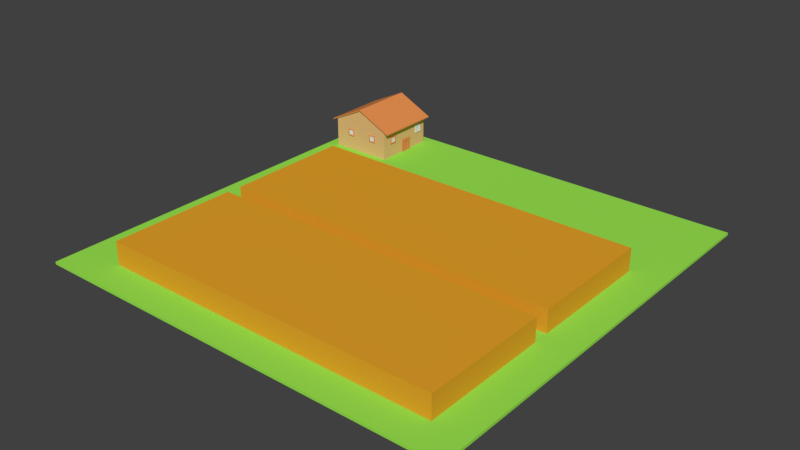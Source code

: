# Source: Farm.blend  (saved by Blender 2.79.0; exported with 4.5.12 LTS)
import bpy
from mathutils import Matrix  # noqa: F401  (used for matrix-valued properties, if any)

bpy.ops.wm.read_factory_settings(use_empty=True)
scene = bpy.context.scene
scene.name = 'Scene'

# ---- collections
col_collection_1 = bpy.data.collections.new('Collection 1'); scene.collection.children.link(col_collection_1)

# ---- materials (node trees are filled in below, after node groups)
mat_material_006 = bpy.data.materials.new('Material.006')
mat_material_006.alpha_threshold = 0.0
mat_material_006.use_transparent_shadow = False
mat_material_006.diffuse_color = (0.8, 0.3667, 0.02361, 1.0)
mat_material_006.roughness = 0.5
mat_material_001 = bpy.data.materials.new('Material.001')
mat_material_001.alpha_threshold = 0.0
mat_material_001.use_transparent_shadow = False
mat_material_001.diffuse_color = (0.8, 0.2821, 0.08203, 1.0)
mat_material_001.roughness = 0.5
mat_material_002 = bpy.data.materials.new('Material.002')
mat_material_002.alpha_threshold = 0.0
mat_material_002.use_transparent_shadow = False
mat_material_002.diffuse_color = (0.8, 0.4922, 0.2117, 1.0)
mat_material_002.roughness = 0.5
mat_material_005 = bpy.data.materials.new('Material.005')
mat_material_005.alpha_threshold = 0.0
mat_material_005.use_transparent_shadow = False
mat_material_005.diffuse_color = (0.3307, 0.8, 0.08047, 1.0)
mat_material_005.roughness = 0.5
mat_material_004 = bpy.data.materials.new('Material.004')
mat_material_004.alpha_threshold = 0.0
mat_material_004.use_transparent_shadow = False
mat_material_004.diffuse_color = (0.8, 0.338, 0.1171, 1.0)
mat_material_004.roughness = 0.5
mat_material_003 = bpy.data.materials.new('Material.003')
mat_material_003.alpha_threshold = 0.0
mat_material_003.use_transparent_shadow = False
mat_material_003.diffuse_color = (0.8, 0.2987, 0.12, 1.0)
mat_material_003.roughness = 0.5

# ---- material node trees

# ---- world
world_world = bpy.data.worlds.new('World'); scene.world = world_world
world_world.color = (0.05088, 0.05088, 0.05088)
world_world.use_sun_shadow = False
world_world.sun_shadow_jitter_overblur = 0.0
world_world.cycles.sampling_method = 'MANUAL'

# ---- meshes
me_cube_021 = bpy.data.meshes.new('Cube.021')
me_cube_021.from_pydata([(-0.4321, -1.0, 0.2205), (-0.4321, -1.0, 0.3476), (-0.4321, -0.396, 0.2205), (-0.4321, -0.396, 0.3476), (1.188, -1.0, 0.2205), (1.188, -1.0, 0.3476), (1.188, -0.396, 0.2205), (1.188, -0.396, 0.3476)], [], [(0, 1, 3, 2), (2, 3, 7, 6), (6, 7, 5, 4), (4, 5, 1, 0), (2, 6, 4, 0), (7, 3, 1, 5)])
me_cube_021.materials.append(mat_material_006)
me_cube_021.use_remesh_preserve_volume = False
me_cube_021.use_remesh_preserve_attributes = False
me_cube_021.use_mirror_vertex_groups = False
me_cube_021.update()
me_cube_006 = bpy.data.meshes.new('Cube.006')
me_cube_006.from_pydata([(0.03577, -0.004662, -0.01525), (0.03577, -0.004662, 0.01913), (0.03577, 0.03093, -0.01525), (0.03577, 0.03093, 0.01913), (0.03974, -0.004662, -0.01525), (0.03974, -0.004662, 0.01913), (0.03974, 0.03093, -0.01525), (0.03974, 0.03093, 0.01913), (0.03974, 0.03093, 0.001939), (0.03974, 0.01313, -0.01525), (0.03974, 0.01313, 0.01913), (0.03974, -0.004662, 0.001939), (0.03974, 0.03093, -0.006658), (0.03974, 0.02203, -0.01525), (0.03974, 0.004235, 0.01913), (0.03974, -0.004662, -0.006658), (0.03974, 0.03093, 0.01054), (0.03974, 0.004235, -0.01525), (0.03974, 0.02203, 0.01913), (0.03974, -0.004662, 0.01054), (0.03974, 0.03093, -0.01096), (0.03974, 0.02648, -0.01525), (0.03974, -0.0002134, 0.01913), (0.03974, -0.004662, -0.01096), (0.03974, 0.03093, 0.006237), (0.03974, 0.008684, -0.01525), (0.03974, 0.01758, 0.01913), (0.03974, -0.004662, 0.006237), (0.03974, -0.0002134, 0.001939), (0.03974, 0.01313, -0.01096), (0.03974, 0.03093, -0.00236), (0.03974, 0.01758, -0.01525), (0.03974, 0.008684, 0.01913), (0.03974, -0.004662, -0.00236), (0.03974, 0.03093, 0.01483), (0.03974, -0.0002134, -0.01525), (0.03974, 0.02648, 0.01913), (0.03974, -0.004662, 0.01483), (0.03974, 0.02648, 0.001939), (0.03974, 0.01313, 0.01483), (0.03974, 0.02648, 0.01054), (0.03974, 0.02203, 0.01483), (0.03974, 0.02648, -0.006658), (0.03974, 0.02203, -0.01096), (0.03974, -0.0002134, -0.006658), (0.03974, 0.004235, -0.01096), (0.03974, -0.0002134, 0.01054), (0.03974, 0.004235, 0.01483), (0.03974, 0.008684, 0.01483), (0.03974, -0.0002134, 0.006237), (0.03974, 0.008684, -0.01096), (0.03974, -0.0002134, -0.01096), (0.03974, 0.02648, -0.00236), (0.03974, 0.02648, -0.01096), (0.03974, 0.01758, -0.01096), (0.03974, 0.02648, 0.01483), (0.03974, 0.02648, 0.006237), (0.03974, 0.01758, 0.01483), (0.03974, -0.0002134, -0.00236), (0.03974, -0.0002134, 0.01483), (0.03626, 0.01758, 0.001939), (0.03626, 0.01313, 0.001939), (0.03626, 0.01313, 0.006237), (0.03626, 0.008684, 0.001939), (0.03626, 0.004235, 0.001939), (0.03626, 0.02648, 0.001939), (0.03626, 0.02203, 0.001939), (0.03626, 0.01313, -0.00236), (0.03626, 0.01313, -0.006658), (0.03626, 0.01313, 0.01483), (0.03626, 0.01313, 0.01054), (0.03626, 0.01758, 0.01054), (0.03626, 0.02648, 0.01054), (0.03626, 0.02203, 0.01054), (0.03626, 0.02203, 0.006237), (0.03626, 0.02203, 0.01483), (0.03626, 0.01758, -0.006658), (0.03626, 0.02648, -0.006658), (0.03626, 0.02203, -0.006658), (0.03626, 0.02203, -0.00236), (0.03626, 0.008684, -0.006658), (0.03626, 0.004235, -0.006658), (0.03626, 0.004235, -0.00236), (0.03626, 0.008684, 0.01054), (0.03626, 0.004235, 0.01054), (0.03626, 0.004235, 0.006237), (0.03626, 0.004235, 0.01483), (0.03626, -0.0002134, 0.001939), (0.03626, 0.01313, -0.01096), (0.03626, 0.02203, -0.01096), (0.03626, -0.0002134, -0.006658), (0.03626, 0.004235, -0.01096), (0.03626, -0.0002134, 0.01054), (0.03626, 0.008684, 0.01483), (0.03626, 0.008684, 0.006237), (0.03626, -0.0002134, 0.006237), (0.03626, 0.008684, -0.00236), (0.03626, 0.008684, -0.01096), (0.03626, -0.0002134, -0.01096), (0.03626, 0.02648, -0.00236), (0.03626, 0.02648, -0.01096), (0.03626, 0.01758, -0.01096), (0.03626, 0.02648, 0.01483), (0.03626, 0.02648, 0.006237), (0.03626, 0.01758, 0.006237), (0.03626, 0.01758, 0.01483), (0.03626, 0.01758, -0.00236), (0.03626, -0.0002134, -0.00236), (0.03626, -0.0002134, 0.01483)], [], [(0, 1, 3, 2), (2, 3, 7, 34, 16, 24, 8, 30, 12, 20, 6), (59, 22, 5, 37), (4, 23, 15, 33, 11, 27, 19, 37, 5, 1, 0), (2, 6, 21, 13, 31, 9, 25, 17, 35, 4, 0), (7, 3, 1, 5, 22, 14, 32, 10, 26, 18, 36), (58, 28, 11, 33), (57, 26, 10, 39), (55, 36, 18, 41), (51, 44, 15, 23), (49, 46, 19, 27), (48, 32, 14, 47), (39, 10, 32, 48), (43, 53, 100, 89), (38, 56, 103, 65), (28, 49, 27, 11), (52, 38, 65, 99), (41, 57, 105, 75), (42, 52, 99, 77), (46, 49, 95, 92), (57, 39, 69, 105), (25, 50, 45, 17), (9, 29, 50, 25), (54, 43, 89, 101), (35, 51, 23, 4), (17, 45, 51, 35), (59, 46, 92, 108), (49, 28, 87, 95), (12, 30, 52, 42), (30, 8, 38, 52), (21, 53, 43, 13), (6, 20, 53, 21), (20, 12, 42, 53), (31, 54, 29, 9), (13, 43, 54, 31), (29, 54, 101, 88), (50, 29, 88, 97), (16, 34, 55, 40), (34, 7, 36, 55), (47, 59, 108, 86), (8, 24, 56, 38), (24, 16, 40, 56), (53, 42, 77, 100), (45, 50, 97, 91), (39, 48, 93, 69), (40, 55, 102, 72), (44, 51, 98, 90), (41, 18, 26, 57), (48, 47, 86, 93), (28, 58, 107, 87), (55, 41, 75, 102), (44, 58, 33, 15), (51, 45, 91, 98), (58, 44, 90, 107), (46, 59, 37, 19), (56, 40, 72, 103), (47, 14, 22, 59), (106, 60, 61, 67), (104, 71, 70, 62), (103, 72, 73, 74), (101, 76, 68, 88), (100, 77, 78, 89), (99, 65, 66, 79), (97, 80, 81, 91), (96, 63, 64, 82), (94, 83, 84, 85), (83, 93, 86, 84), (70, 69, 93, 83), (63, 94, 85, 64), (61, 62, 94, 63), (62, 70, 83, 94), (64, 85, 95, 87), (85, 84, 92, 95), (80, 96, 82, 81), (68, 67, 96, 80), (67, 61, 63, 96), (88, 68, 80, 97), (91, 81, 90, 98), (77, 99, 79, 78), (89, 78, 76, 101), (72, 102, 75, 73), (65, 103, 74, 66), (60, 104, 62, 61), (66, 74, 104, 60), (74, 73, 71, 104), (71, 105, 69, 70), (73, 75, 105, 71), (76, 106, 67, 68), (78, 79, 106, 76), (79, 66, 60, 106), (81, 82, 107, 90), (82, 64, 87, 107), (84, 86, 108, 92)])
me_cube_006.use_remesh_preserve_volume = False
me_cube_006.use_remesh_preserve_attributes = False
me_cube_006.use_mirror_vertex_groups = False
me_cube_006.update()
me_cube_005 = bpy.data.meshes.new('Cube.005')
me_cube_005.from_pydata([(-0.003844, -0.01469, -0.01404), (-0.003844, -0.01469, 0.0141), (-0.003844, 0.01468, -0.01404), (-0.003844, 0.01468, 0.0141), (7.172e-05, -0.01469, -0.01404), (7.172e-05, -0.01469, 0.0141), (7.172e-05, 0.01468, -0.01404), (7.172e-05, 0.01468, 0.0141), (7.172e-05, 0.01468, 2.998e-05), (7.172e-05, -5.908e-06, -0.01404), (7.172e-05, -5.908e-06, 0.0141), (7.172e-05, -0.01469, 2.998e-05), (7.172e-05, -5.908e-06, 2.998e-05), (0.0009207, 0.007191, -0.01404), (0.0009207, 0.007191, 0.0141), (0.0009207, 0.007191, 2.998e-05), (0.0009207, -0.007169, 0.0141), (0.0009207, -0.007169, -0.01404), (0.0009207, -0.007169, 2.998e-05), (0.0009207, 0.01468, -0.007131), (0.0009207, -0.01469, -0.007131), (0.0009207, -5.908e-06, -0.007131), (0.0009207, 0.007191, -0.007131), (0.0009207, -0.007169, -0.007131), (0.0009207, 0.01468, 0.007017), (0.0009207, -0.01469, 0.007017), (0.0009207, -5.908e-06, 0.007017), (0.0009207, 0.007191, 0.007017), (0.0009207, -0.007169, 0.007017)], [], [(0, 1, 3, 2), (2, 3, 7, 24, 8, 19, 6), (28, 16, 5, 25), (4, 20, 11, 25, 5, 1, 0), (2, 6, 13, 9, 17, 4, 0), (7, 3, 1, 5, 16, 10, 14), (23, 18, 11, 20), (22, 15, 12, 21), (27, 14, 10, 26), (24, 7, 14, 27), (19, 8, 15, 22), (21, 12, 18, 23), (26, 10, 16, 28), (9, 21, 23, 17), (6, 19, 22, 13), (13, 22, 21, 9), (17, 23, 20, 4), (12, 26, 28, 18), (8, 24, 27, 15), (15, 27, 26, 12), (18, 28, 25, 11)])
me_cube_005.use_remesh_preserve_volume = False
me_cube_005.use_remesh_preserve_attributes = False
me_cube_005.use_mirror_vertex_groups = False
me_cube_005.update()
me_cube_003 = bpy.data.meshes.new('Cube.003')
me_cube_003.from_pydata([(-0.001555, -0.0289, -0.02048), (-0.001555, -0.0289, 0.04372), (-0.001555, 0.02897, -0.02048), (-0.001555, 0.02897, 0.04372), (0.001555, -0.0289, -0.02048), (0.001555, -0.0289, 0.04372), (0.001555, 0.02897, -0.02048), (0.001555, 0.02897, 0.04372), (0.001555, 0.02897, 0.01162), (0.001555, 3.78e-05, -0.02048), (0.001555, 3.78e-05, 0.04372), (0.001555, -0.0289, 0.01162), (0.001555, 0.02897, -0.004426), (0.001555, 0.01451, -0.02048), (0.001555, -0.01443, 0.04372), (0.001555, -0.0289, -0.004426), (0.001555, 0.02897, 0.02767), (0.001555, -0.01443, -0.02048), (0.001555, 0.01451, 0.04372), (0.001555, -0.0289, 0.02767), (0.001555, -0.01443, 0.01162), (0.001555, 0.01451, 0.01162), (0.001555, 3.78e-05, 0.02767), (0.001555, 0.01451, 0.02767), (0.001555, 0.01451, -0.004426), (0.001555, -0.01443, -0.004426), (0.001555, -0.01443, 0.02767), (-0.0005519, -0.01443, -0.02048), (-0.0005519, 3.78e-05, -0.02048), (-0.0005519, 0.01451, 0.01162), (-0.0005519, 3.78e-05, 0.01162), (-0.0005519, 3.78e-05, -0.004426), (-0.0005519, 3.78e-05, 0.02767), (-0.0005519, 0.01451, -0.02048), (-0.0005519, -0.01443, 0.01162), (-0.0005519, 0.01451, 0.02767), (-0.0005519, 0.01451, -0.004426), (-0.0005519, -0.01443, -0.004426), (-0.0005519, -0.01443, 0.02767)], [], [(0, 1, 3, 2), (2, 3, 7, 16, 8, 12, 6), (26, 14, 5, 19), (4, 15, 11, 19, 5, 1, 0), (2, 6, 13, 9, 17, 4, 0), (7, 3, 1, 5, 14, 10, 18), (25, 20, 11, 15), (9, 13, 33, 28), (23, 18, 10, 22), (21, 23, 35, 29), (8, 16, 23, 21), (16, 7, 18, 23), (17, 9, 28, 27), (6, 12, 24, 13), (12, 8, 21, 24), (17, 25, 15, 4), (20, 25, 37, 34), (26, 20, 34, 38), (20, 26, 19, 11), (24, 21, 29, 36), (22, 10, 14, 26), (36, 29, 30, 31), (29, 35, 32, 30), (33, 36, 31, 28), (28, 31, 37, 27), (31, 30, 34, 37), (30, 32, 38, 34), (13, 24, 36, 33), (22, 26, 38, 32), (25, 17, 27, 37), (23, 22, 32, 35)])
me_cube_003.materials.append(mat_material_001)
me_cube_003.use_remesh_preserve_volume = False
me_cube_003.use_remesh_preserve_attributes = False
me_cube_003.use_mirror_vertex_groups = False
me_cube_003.update()
me_cube_002 = bpy.data.meshes.new('Cube.002')
me_cube_002.from_pydata([(-0.1764, -0.161, -0.0312), (-0.1764, -0.161, -0.02572), (-0.1764, 0.161, -0.0312), (-0.1764, 0.161, -0.02572), (0.1764, -0.161, -0.0312), (0.1764, -0.161, -0.02572), (0.1764, 0.161, -0.0312), (0.1764, 0.161, -0.02572), (0.0, 0.161, 0.05418), (0.0, 0.161, 0.05966), (0.0, -0.161, 0.05418), (0.0, -0.161, 0.05966)], [], [(0, 1, 3, 2), (8, 9, 7, 6), (6, 7, 5, 4), (10, 11, 1, 0), (8, 6, 4, 10), (9, 3, 1, 11), (7, 9, 11, 5), (2, 8, 10, 0), (4, 5, 11, 10), (2, 3, 9, 8)])
me_cube_002.materials.append(mat_material_001)
me_cube_002.use_remesh_preserve_volume = False
me_cube_002.use_remesh_preserve_attributes = False
me_cube_002.use_mirror_vertex_groups = False
me_cube_002.update()
me_cube_001 = bpy.data.meshes.new('Cube.001')
me_cube_001.from_pydata([(-0.4229, -0.2995, -0.2226), (-0.4229, -0.2995, 0.08999), (-0.4229, 0.3472, -0.2226), (-0.4229, 0.3472, 0.08999), (0.2262, -0.2995, -0.2226), (0.2262, -0.2995, 0.08999), (0.2262, 0.3472, -0.2226), (0.2262, 0.3472, 0.08999), (-0.4229, -0.1337, 0.08999), (-0.09835, 0.3472, 0.2462), (0.2262, -0.1337, 0.08999), (-0.09835, -0.2995, 0.2462), (-0.09835, -0.1337, 0.2462), (0.2262, 0.3472, 0.08999), (0.2262, 0.3472, -0.2226), (0.2262, -0.2995, -0.2226), (0.2262, -0.1337, 0.08999), (0.2262, -0.2995, 0.08999), (-0.4229, -0.2995, -0.2226), (-0.4229, -0.2995, 0.08999), (-0.4229, 0.3472, 0.08999), (-0.4229, 0.3472, -0.2226), (0.2262, 0.3472, -0.2226), (-0.09835, 0.3472, 0.2462), (0.2262, 0.3472, 0.08999), (0.2262, -0.2995, 0.08999), (0.2262, -0.2995, -0.2226), (-0.09835, -0.2995, 0.2462), (0.2262, 0.3472, 0.08999), (0.2262, 0.3472, -0.2226), (0.2262, -0.2995, -0.2226), (0.2262, -0.1337, 0.08999), (0.2262, -0.2995, 0.08999)], [], [(0, 1, 8, 3, 2), (13, 16, 31, 28), (5, 4, 15, 17), (4, 5, 25, 26), (2, 6, 4, 0), (12, 8, 1, 11), (10, 12, 11, 5), (7, 9, 12, 10), (9, 3, 8, 12), (1, 0, 18, 19), (4, 6, 14, 15), (7, 10, 16, 13), (10, 5, 17, 16), (6, 7, 13, 14), (21, 20, 23, 24, 22), (26, 25, 27, 19, 18), (29, 28, 31, 32, 30), (0, 4, 26, 18), (2, 3, 20, 21), (11, 1, 19, 27), (6, 2, 21, 22), (9, 7, 24, 23), (14, 13, 28, 29), (3, 9, 23, 20), (7, 6, 22, 24), (15, 14, 29, 30), (16, 17, 32, 31), (5, 11, 27, 25), (17, 15, 30, 32)])
me_cube_001.materials.append(mat_material_002)
me_cube_001.use_remesh_preserve_volume = False
me_cube_001.use_remesh_preserve_attributes = False
me_cube_001.use_mirror_vertex_groups = False
me_cube_001.update()
me_cube = bpy.data.meshes.new('Cube')
me_cube.from_pydata([(1.0, 1.0, -1.0), (1.0, -1.0, -1.0), (-1.0, -1.0, -1.0), (-1.0, 1.0, -1.0), (1.0, 1.0, -0.9878), (1.0, -1.0, -0.9878), (-1.0, -1.0, -0.9878), (-1.0, 1.0, -0.9878)], [], [(0, 1, 2, 3), (4, 7, 6, 5), (0, 4, 5, 1), (1, 5, 6, 2), (2, 6, 7, 3), (4, 0, 3, 7)])
me_cube.materials.append(mat_material_005)
me_cube.use_remesh_preserve_volume = False
me_cube.use_remesh_preserve_attributes = False
me_cube.use_mirror_vertex_groups = False
me_cube.update()
me_cube_004 = bpy.data.meshes.new('Cube.004')
me_cube_004.from_pydata([(-0.001555, -0.0289, -0.02048), (-0.001555, -0.0289, 0.04372), (-0.001555, 0.02897, -0.02048), (-0.001555, 0.02897, 0.04372), (0.001555, -0.0289, -0.02048), (0.001555, -0.0289, 0.04372), (0.001555, 0.02897, -0.02048), (0.001555, 0.02897, 0.04372), (0.001555, 0.02897, 0.01162), (0.001555, 3.78e-05, -0.02048), (0.001555, 3.78e-05, 0.04372), (0.001555, -0.0289, 0.01162), (0.001555, 0.02897, -0.004426), (0.001555, 0.01451, -0.02048), (0.001555, -0.01443, 0.04372), (0.001555, -0.0289, -0.004426), (0.001555, 0.02897, 0.02767), (0.001555, -0.01443, -0.02048), (0.001555, 0.01451, 0.04372), (0.001555, -0.0289, 0.02767), (0.001555, -0.01443, 0.01162), (0.001555, 0.01451, 0.01162), (0.001555, 3.78e-05, 0.02767), (0.001555, 0.01451, 0.02767), (0.001555, 0.01451, -0.004426), (0.001555, -0.01443, -0.004426), (0.001555, -0.01443, 0.02767), (-0.0005519, -0.01443, -0.02048), (-0.0005519, 3.78e-05, -0.02048), (-0.0005519, 0.01451, 0.01162), (-0.0005519, 3.78e-05, 0.01162), (-0.0005519, 3.78e-05, -0.004426), (-0.0005519, 3.78e-05, 0.02767), (-0.0005519, 0.01451, -0.02048), (-0.0005519, -0.01443, 0.01162), (-0.0005519, 0.01451, 0.02767), (-0.0005519, 0.01451, -0.004426), (-0.0005519, -0.01443, -0.004426), (-0.0005519, -0.01443, 0.02767)], [], [(0, 1, 3, 2), (2, 3, 7, 16, 8, 12, 6), (26, 14, 5, 19), (4, 15, 11, 19, 5, 1, 0), (2, 6, 13, 9, 17, 4, 0), (7, 3, 1, 5, 14, 10, 18), (25, 20, 11, 15), (9, 13, 33, 28), (23, 18, 10, 22), (21, 23, 35, 29), (8, 16, 23, 21), (16, 7, 18, 23), (17, 9, 28, 27), (6, 12, 24, 13), (12, 8, 21, 24), (17, 25, 15, 4), (20, 25, 37, 34), (26, 20, 34, 38), (20, 26, 19, 11), (24, 21, 29, 36), (22, 10, 14, 26), (36, 29, 30, 31), (29, 35, 32, 30), (33, 36, 31, 28), (28, 31, 37, 27), (31, 30, 34, 37), (30, 32, 38, 34), (13, 24, 36, 33), (22, 26, 38, 32), (25, 17, 27, 37), (23, 22, 32, 35)])
me_cube_004.materials.append(mat_material_001)
me_cube_004.use_remesh_preserve_volume = False
me_cube_004.use_remesh_preserve_attributes = False
me_cube_004.use_mirror_vertex_groups = False
me_cube_004.update()
me_cube_008 = bpy.data.meshes.new('Cube.008')
me_cube_008.from_pydata([(-0.003844, -0.01469, -0.01404), (-0.003844, -0.01469, 0.0141), (-0.003844, 0.01468, -0.01404), (-0.003844, 0.01468, 0.0141), (7.172e-05, -0.01469, -0.01404), (7.172e-05, -0.01469, 0.0141), (7.172e-05, 0.01468, -0.01404), (7.172e-05, 0.01468, 0.0141), (7.172e-05, 0.01468, 2.998e-05), (7.172e-05, -5.908e-06, -0.01404), (7.172e-05, -5.908e-06, 0.0141), (7.172e-05, -0.01469, 2.998e-05), (7.172e-05, -5.908e-06, 2.998e-05), (0.0009207, 0.007191, -0.01404), (0.0009207, 0.007191, 0.0141), (0.0009207, 0.007191, 2.998e-05), (0.0009207, -0.007169, 0.0141), (0.0009207, -0.007169, -0.01404), (0.0009207, -0.007169, 2.998e-05), (0.0009207, 0.01468, -0.007131), (0.0009207, -0.01469, -0.007131), (0.0009207, -5.908e-06, -0.007131), (0.0009207, 0.007191, -0.007131), (0.0009207, -0.007169, -0.007131), (0.0009207, 0.01468, 0.007017), (0.0009207, -0.01469, 0.007017), (0.0009207, -5.908e-06, 0.007017), (0.0009207, 0.007191, 0.007017), (0.0009207, -0.007169, 0.007017)], [], [(0, 1, 3, 2), (2, 3, 7, 24, 8, 19, 6), (28, 16, 5, 25), (4, 20, 11, 25, 5, 1, 0), (2, 6, 13, 9, 17, 4, 0), (7, 3, 1, 5, 16, 10, 14), (23, 18, 11, 20), (22, 15, 12, 21), (27, 14, 10, 26), (24, 7, 14, 27), (19, 8, 15, 22), (21, 12, 18, 23), (26, 10, 16, 28), (9, 21, 23, 17), (6, 19, 22, 13), (13, 22, 21, 9), (17, 23, 20, 4), (12, 26, 28, 18), (8, 24, 27, 15), (15, 27, 26, 12), (18, 28, 25, 11)])
me_cube_008.use_remesh_preserve_volume = False
me_cube_008.use_remesh_preserve_attributes = False
me_cube_008.use_mirror_vertex_groups = False
me_cube_008.update()
me_cube_007 = bpy.data.meshes.new('Cube.007')
me_cube_007.from_pydata([(0.03577, -0.004662, -0.01525), (0.03577, -0.004662, 0.01913), (0.03577, 0.03093, -0.01525), (0.03577, 0.03093, 0.01913), (0.03974, -0.004662, -0.01525), (0.03974, -0.004662, 0.01913), (0.03974, 0.03093, -0.01525), (0.03974, 0.03093, 0.01913), (0.03974, 0.03093, 0.001939), (0.03974, 0.01313, -0.01525), (0.03974, 0.01313, 0.01913), (0.03974, -0.004662, 0.001939), (0.03974, 0.03093, -0.006658), (0.03974, 0.02203, -0.01525), (0.03974, 0.004235, 0.01913), (0.03974, -0.004662, -0.006658), (0.03974, 0.03093, 0.01054), (0.03974, 0.004235, -0.01525), (0.03974, 0.02203, 0.01913), (0.03974, -0.004662, 0.01054), (0.03974, 0.03093, -0.01096), (0.03974, 0.02648, -0.01525), (0.03974, -0.0002134, 0.01913), (0.03974, -0.004662, -0.01096), (0.03974, 0.03093, 0.006237), (0.03974, 0.008684, -0.01525), (0.03974, 0.01758, 0.01913), (0.03974, -0.004662, 0.006237), (0.03974, -0.0002134, 0.001939), (0.03974, 0.01313, -0.01096), (0.03974, 0.03093, -0.00236), (0.03974, 0.01758, -0.01525), (0.03974, 0.008684, 0.01913), (0.03974, -0.004662, -0.00236), (0.03974, 0.03093, 0.01483), (0.03974, -0.0002134, -0.01525), (0.03974, 0.02648, 0.01913), (0.03974, -0.004662, 0.01483), (0.03974, 0.02648, 0.001939), (0.03974, 0.01313, 0.01483), (0.03974, 0.02648, 0.01054), (0.03974, 0.02203, 0.01483), (0.03974, 0.02648, -0.006658), (0.03974, 0.02203, -0.01096), (0.03974, -0.0002134, -0.006658), (0.03974, 0.004235, -0.01096), (0.03974, -0.0002134, 0.01054), (0.03974, 0.004235, 0.01483), (0.03974, 0.008684, 0.01483), (0.03974, -0.0002134, 0.006237), (0.03974, 0.008684, -0.01096), (0.03974, -0.0002134, -0.01096), (0.03974, 0.02648, -0.00236), (0.03974, 0.02648, -0.01096), (0.03974, 0.01758, -0.01096), (0.03974, 0.02648, 0.01483), (0.03974, 0.02648, 0.006237), (0.03974, 0.01758, 0.01483), (0.03974, -0.0002134, -0.00236), (0.03974, -0.0002134, 0.01483), (0.03626, 0.01758, 0.001939), (0.03626, 0.01313, 0.001939), (0.03626, 0.01313, 0.006237), (0.03626, 0.008684, 0.001939), (0.03626, 0.004235, 0.001939), (0.03626, 0.02648, 0.001939), (0.03626, 0.02203, 0.001939), (0.03626, 0.01313, -0.00236), (0.03626, 0.01313, -0.006658), (0.03626, 0.01313, 0.01483), (0.03626, 0.01313, 0.01054), (0.03626, 0.01758, 0.01054), (0.03626, 0.02648, 0.01054), (0.03626, 0.02203, 0.01054), (0.03626, 0.02203, 0.006237), (0.03626, 0.02203, 0.01483), (0.03626, 0.01758, -0.006658), (0.03626, 0.02648, -0.006658), (0.03626, 0.02203, -0.006658), (0.03626, 0.02203, -0.00236), (0.03626, 0.008684, -0.006658), (0.03626, 0.004235, -0.006658), (0.03626, 0.004235, -0.00236), (0.03626, 0.008684, 0.01054), (0.03626, 0.004235, 0.01054), (0.03626, 0.004235, 0.006237), (0.03626, 0.004235, 0.01483), (0.03626, -0.0002134, 0.001939), (0.03626, 0.01313, -0.01096), (0.03626, 0.02203, -0.01096), (0.03626, -0.0002134, -0.006658), (0.03626, 0.004235, -0.01096), (0.03626, -0.0002134, 0.01054), (0.03626, 0.008684, 0.01483), (0.03626, 0.008684, 0.006237), (0.03626, -0.0002134, 0.006237), (0.03626, 0.008684, -0.00236), (0.03626, 0.008684, -0.01096), (0.03626, -0.0002134, -0.01096), (0.03626, 0.02648, -0.00236), (0.03626, 0.02648, -0.01096), (0.03626, 0.01758, -0.01096), (0.03626, 0.02648, 0.01483), (0.03626, 0.02648, 0.006237), (0.03626, 0.01758, 0.006237), (0.03626, 0.01758, 0.01483), (0.03626, 0.01758, -0.00236), (0.03626, -0.0002134, -0.00236), (0.03626, -0.0002134, 0.01483)], [], [(0, 1, 3, 2), (2, 3, 7, 34, 16, 24, 8, 30, 12, 20, 6), (59, 22, 5, 37), (4, 23, 15, 33, 11, 27, 19, 37, 5, 1, 0), (2, 6, 21, 13, 31, 9, 25, 17, 35, 4, 0), (7, 3, 1, 5, 22, 14, 32, 10, 26, 18, 36), (58, 28, 11, 33), (57, 26, 10, 39), (55, 36, 18, 41), (51, 44, 15, 23), (49, 46, 19, 27), (48, 32, 14, 47), (39, 10, 32, 48), (43, 53, 100, 89), (38, 56, 103, 65), (28, 49, 27, 11), (52, 38, 65, 99), (41, 57, 105, 75), (42, 52, 99, 77), (46, 49, 95, 92), (57, 39, 69, 105), (25, 50, 45, 17), (9, 29, 50, 25), (54, 43, 89, 101), (35, 51, 23, 4), (17, 45, 51, 35), (59, 46, 92, 108), (49, 28, 87, 95), (12, 30, 52, 42), (30, 8, 38, 52), (21, 53, 43, 13), (6, 20, 53, 21), (20, 12, 42, 53), (31, 54, 29, 9), (13, 43, 54, 31), (29, 54, 101, 88), (50, 29, 88, 97), (16, 34, 55, 40), (34, 7, 36, 55), (47, 59, 108, 86), (8, 24, 56, 38), (24, 16, 40, 56), (53, 42, 77, 100), (45, 50, 97, 91), (39, 48, 93, 69), (40, 55, 102, 72), (44, 51, 98, 90), (41, 18, 26, 57), (48, 47, 86, 93), (28, 58, 107, 87), (55, 41, 75, 102), (44, 58, 33, 15), (51, 45, 91, 98), (58, 44, 90, 107), (46, 59, 37, 19), (56, 40, 72, 103), (47, 14, 22, 59), (106, 60, 61, 67), (104, 71, 70, 62), (103, 72, 73, 74), (101, 76, 68, 88), (100, 77, 78, 89), (99, 65, 66, 79), (97, 80, 81, 91), (96, 63, 64, 82), (94, 83, 84, 85), (83, 93, 86, 84), (70, 69, 93, 83), (63, 94, 85, 64), (61, 62, 94, 63), (62, 70, 83, 94), (64, 85, 95, 87), (85, 84, 92, 95), (80, 96, 82, 81), (68, 67, 96, 80), (67, 61, 63, 96), (88, 68, 80, 97), (91, 81, 90, 98), (77, 99, 79, 78), (89, 78, 76, 101), (72, 102, 75, 73), (65, 103, 74, 66), (60, 104, 62, 61), (66, 74, 104, 60), (74, 73, 71, 104), (71, 105, 69, 70), (73, 75, 105, 71), (76, 106, 67, 68), (78, 79, 106, 76), (79, 66, 60, 106), (81, 82, 107, 90), (82, 64, 87, 107), (84, 86, 108, 92)])
me_cube_007.materials.append(mat_material_001)
me_cube_007.use_remesh_preserve_volume = False
me_cube_007.use_remesh_preserve_attributes = False
me_cube_007.use_mirror_vertex_groups = False
me_cube_007.update()
me_cube_012 = bpy.data.meshes.new('Cube.012')
me_cube_012.from_pydata([(-0.003844, -0.01469, -0.01404), (-0.003844, -0.01469, 0.0141), (-0.003844, 0.01468, -0.01404), (-0.003844, 0.01468, 0.0141), (7.172e-05, -0.01469, -0.01404), (7.172e-05, -0.01469, 0.0141), (7.172e-05, 0.01468, -0.01404), (7.172e-05, 0.01468, 0.0141), (7.172e-05, 0.01468, 2.998e-05), (7.172e-05, -5.908e-06, -0.01404), (7.172e-05, -5.908e-06, 0.0141), (7.172e-05, -0.01469, 2.998e-05), (7.172e-05, -5.908e-06, 2.998e-05), (0.0009207, 0.007191, -0.01404), (0.0009207, 0.007191, 0.0141), (0.0009207, 0.007191, 2.998e-05), (0.0009207, -0.007169, 0.0141), (0.0009207, -0.007169, -0.01404), (0.0009207, -0.007169, 2.998e-05), (0.0009207, 0.01468, -0.007131), (0.0009207, -0.01469, -0.007131), (0.0009207, -5.908e-06, -0.007131), (0.0009207, 0.007191, -0.007131), (0.0009207, -0.007169, -0.007131), (0.0009207, 0.01468, 0.007017), (0.0009207, -0.01469, 0.007017), (0.0009207, -5.908e-06, 0.007017), (0.0009207, 0.007191, 0.007017), (0.0009207, -0.007169, 0.007017)], [], [(0, 1, 3, 2), (2, 3, 7, 24, 8, 19, 6), (28, 16, 5, 25), (4, 20, 11, 25, 5, 1, 0), (2, 6, 13, 9, 17, 4, 0), (7, 3, 1, 5, 16, 10, 14), (23, 18, 11, 20), (22, 15, 12, 21), (27, 14, 10, 26), (24, 7, 14, 27), (19, 8, 15, 22), (21, 12, 18, 23), (26, 10, 16, 28), (9, 21, 23, 17), (6, 19, 22, 13), (13, 22, 21, 9), (17, 23, 20, 4), (12, 26, 28, 18), (8, 24, 27, 15), (15, 27, 26, 12), (18, 28, 25, 11)])
me_cube_012.use_remesh_preserve_volume = False
me_cube_012.use_remesh_preserve_attributes = False
me_cube_012.use_mirror_vertex_groups = False
me_cube_012.update()
me_cube_011 = bpy.data.meshes.new('Cube.011')
me_cube_011.from_pydata([(0.03577, -0.004662, -0.01525), (0.03577, -0.004662, 0.01913), (0.03577, 0.03093, -0.01525), (0.03577, 0.03093, 0.01913), (0.03974, -0.004662, -0.01525), (0.03974, -0.004662, 0.01913), (0.03974, 0.03093, -0.01525), (0.03974, 0.03093, 0.01913), (0.03974, 0.03093, 0.001939), (0.03974, 0.01313, -0.01525), (0.03974, 0.01313, 0.01913), (0.03974, -0.004662, 0.001939), (0.03974, 0.03093, -0.006658), (0.03974, 0.02203, -0.01525), (0.03974, 0.004235, 0.01913), (0.03974, -0.004662, -0.006658), (0.03974, 0.03093, 0.01054), (0.03974, 0.004235, -0.01525), (0.03974, 0.02203, 0.01913), (0.03974, -0.004662, 0.01054), (0.03974, 0.03093, -0.01096), (0.03974, 0.02648, -0.01525), (0.03974, -0.0002134, 0.01913), (0.03974, -0.004662, -0.01096), (0.03974, 0.03093, 0.006237), (0.03974, 0.008684, -0.01525), (0.03974, 0.01758, 0.01913), (0.03974, -0.004662, 0.006237), (0.03974, -0.0002134, 0.001939), (0.03974, 0.01313, -0.01096), (0.03974, 0.03093, -0.00236), (0.03974, 0.01758, -0.01525), (0.03974, 0.008684, 0.01913), (0.03974, -0.004662, -0.00236), (0.03974, 0.03093, 0.01483), (0.03974, -0.0002134, -0.01525), (0.03974, 0.02648, 0.01913), (0.03974, -0.004662, 0.01483), (0.03974, 0.02648, 0.001939), (0.03974, 0.01313, 0.01483), (0.03974, 0.02648, 0.01054), (0.03974, 0.02203, 0.01483), (0.03974, 0.02648, -0.006658), (0.03974, 0.02203, -0.01096), (0.03974, -0.0002134, -0.006658), (0.03974, 0.004235, -0.01096), (0.03974, -0.0002134, 0.01054), (0.03974, 0.004235, 0.01483), (0.03974, 0.008684, 0.01483), (0.03974, -0.0002134, 0.006237), (0.03974, 0.008684, -0.01096), (0.03974, -0.0002134, -0.01096), (0.03974, 0.02648, -0.00236), (0.03974, 0.02648, -0.01096), (0.03974, 0.01758, -0.01096), (0.03974, 0.02648, 0.01483), (0.03974, 0.02648, 0.006237), (0.03974, 0.01758, 0.01483), (0.03974, -0.0002134, -0.00236), (0.03974, -0.0002134, 0.01483), (0.03626, 0.01758, 0.001939), (0.03626, 0.01313, 0.001939), (0.03626, 0.01313, 0.006237), (0.03626, 0.008684, 0.001939), (0.03626, 0.004235, 0.001939), (0.03626, 0.02648, 0.001939), (0.03626, 0.02203, 0.001939), (0.03626, 0.01313, -0.00236), (0.03626, 0.01313, -0.006658), (0.03626, 0.01313, 0.01483), (0.03626, 0.01313, 0.01054), (0.03626, 0.01758, 0.01054), (0.03626, 0.02648, 0.01054), (0.03626, 0.02203, 0.01054), (0.03626, 0.02203, 0.006237), (0.03626, 0.02203, 0.01483), (0.03626, 0.01758, -0.006658), (0.03626, 0.02648, -0.006658), (0.03626, 0.02203, -0.006658), (0.03626, 0.02203, -0.00236), (0.03626, 0.008684, -0.006658), (0.03626, 0.004235, -0.006658), (0.03626, 0.004235, -0.00236), (0.03626, 0.008684, 0.01054), (0.03626, 0.004235, 0.01054), (0.03626, 0.004235, 0.006237), (0.03626, 0.004235, 0.01483), (0.03626, -0.0002134, 0.001939), (0.03626, 0.01313, -0.01096), (0.03626, 0.02203, -0.01096), (0.03626, -0.0002134, -0.006658), (0.03626, 0.004235, -0.01096), (0.03626, -0.0002134, 0.01054), (0.03626, 0.008684, 0.01483), (0.03626, 0.008684, 0.006237), (0.03626, -0.0002134, 0.006237), (0.03626, 0.008684, -0.00236), (0.03626, 0.008684, -0.01096), (0.03626, -0.0002134, -0.01096), (0.03626, 0.02648, -0.00236), (0.03626, 0.02648, -0.01096), (0.03626, 0.01758, -0.01096), (0.03626, 0.02648, 0.01483), (0.03626, 0.02648, 0.006237), (0.03626, 0.01758, 0.006237), (0.03626, 0.01758, 0.01483), (0.03626, 0.01758, -0.00236), (0.03626, -0.0002134, -0.00236), (0.03626, -0.0002134, 0.01483)], [], [(0, 1, 3, 2), (2, 3, 7, 34, 16, 24, 8, 30, 12, 20, 6), (59, 22, 5, 37), (4, 23, 15, 33, 11, 27, 19, 37, 5, 1, 0), (2, 6, 21, 13, 31, 9, 25, 17, 35, 4, 0), (7, 3, 1, 5, 22, 14, 32, 10, 26, 18, 36), (58, 28, 11, 33), (57, 26, 10, 39), (55, 36, 18, 41), (51, 44, 15, 23), (49, 46, 19, 27), (48, 32, 14, 47), (39, 10, 32, 48), (43, 53, 100, 89), (38, 56, 103, 65), (28, 49, 27, 11), (52, 38, 65, 99), (41, 57, 105, 75), (42, 52, 99, 77), (46, 49, 95, 92), (57, 39, 69, 105), (25, 50, 45, 17), (9, 29, 50, 25), (54, 43, 89, 101), (35, 51, 23, 4), (17, 45, 51, 35), (59, 46, 92, 108), (49, 28, 87, 95), (12, 30, 52, 42), (30, 8, 38, 52), (21, 53, 43, 13), (6, 20, 53, 21), (20, 12, 42, 53), (31, 54, 29, 9), (13, 43, 54, 31), (29, 54, 101, 88), (50, 29, 88, 97), (16, 34, 55, 40), (34, 7, 36, 55), (47, 59, 108, 86), (8, 24, 56, 38), (24, 16, 40, 56), (53, 42, 77, 100), (45, 50, 97, 91), (39, 48, 93, 69), (40, 55, 102, 72), (44, 51, 98, 90), (41, 18, 26, 57), (48, 47, 86, 93), (28, 58, 107, 87), (55, 41, 75, 102), (44, 58, 33, 15), (51, 45, 91, 98), (58, 44, 90, 107), (46, 59, 37, 19), (56, 40, 72, 103), (47, 14, 22, 59), (106, 60, 61, 67), (104, 71, 70, 62), (103, 72, 73, 74), (101, 76, 68, 88), (100, 77, 78, 89), (99, 65, 66, 79), (97, 80, 81, 91), (96, 63, 64, 82), (94, 83, 84, 85), (83, 93, 86, 84), (70, 69, 93, 83), (63, 94, 85, 64), (61, 62, 94, 63), (62, 70, 83, 94), (64, 85, 95, 87), (85, 84, 92, 95), (80, 96, 82, 81), (68, 67, 96, 80), (67, 61, 63, 96), (88, 68, 80, 97), (91, 81, 90, 98), (77, 99, 79, 78), (89, 78, 76, 101), (72, 102, 75, 73), (65, 103, 74, 66), (60, 104, 62, 61), (66, 74, 104, 60), (74, 73, 71, 104), (71, 105, 69, 70), (73, 75, 105, 71), (76, 106, 67, 68), (78, 79, 106, 76), (79, 66, 60, 106), (81, 82, 107, 90), (82, 64, 87, 107), (84, 86, 108, 92)])
me_cube_011.materials.append(mat_material_004)
me_cube_011.use_remesh_preserve_volume = False
me_cube_011.use_remesh_preserve_attributes = False
me_cube_011.use_mirror_vertex_groups = False
me_cube_011.update()
me_cube_010 = bpy.data.meshes.new('Cube.010')
me_cube_010.from_pydata([(0.03577, -0.004662, -0.01525), (0.03577, -0.004662, 0.01913), (0.03577, 0.03093, -0.01525), (0.03577, 0.03093, 0.01913), (0.03974, -0.004662, -0.01525), (0.03974, -0.004662, 0.01913), (0.03974, 0.03093, -0.01525), (0.03974, 0.03093, 0.01913), (0.03974, 0.03093, 0.001939), (0.03974, 0.01313, -0.01525), (0.03974, 0.01313, 0.01913), (0.03974, -0.004662, 0.001939), (0.03974, 0.03093, -0.006658), (0.03974, 0.02203, -0.01525), (0.03974, 0.004235, 0.01913), (0.03974, -0.004662, -0.006658), (0.03974, 0.03093, 0.01054), (0.03974, 0.004235, -0.01525), (0.03974, 0.02203, 0.01913), (0.03974, -0.004662, 0.01054), (0.03974, 0.03093, -0.01096), (0.03974, 0.02648, -0.01525), (0.03974, -0.0002134, 0.01913), (0.03974, -0.004662, -0.01096), (0.03974, 0.03093, 0.006237), (0.03974, 0.008684, -0.01525), (0.03974, 0.01758, 0.01913), (0.03974, -0.004662, 0.006237), (0.03974, -0.0002134, 0.001939), (0.03974, 0.01313, -0.01096), (0.03974, 0.03093, -0.00236), (0.03974, 0.01758, -0.01525), (0.03974, 0.008684, 0.01913), (0.03974, -0.004662, -0.00236), (0.03974, 0.03093, 0.01483), (0.03974, -0.0002134, -0.01525), (0.03974, 0.02648, 0.01913), (0.03974, -0.004662, 0.01483), (0.03974, 0.02648, 0.001939), (0.03974, 0.01313, 0.01483), (0.03974, 0.02648, 0.01054), (0.03974, 0.02203, 0.01483), (0.03974, 0.02648, -0.006658), (0.03974, 0.02203, -0.01096), (0.03974, -0.0002134, -0.006658), (0.03974, 0.004235, -0.01096), (0.03974, -0.0002134, 0.01054), (0.03974, 0.004235, 0.01483), (0.03974, 0.008684, 0.01483), (0.03974, -0.0002134, 0.006237), (0.03974, 0.008684, -0.01096), (0.03974, -0.0002134, -0.01096), (0.03974, 0.02648, -0.00236), (0.03974, 0.02648, -0.01096), (0.03974, 0.01758, -0.01096), (0.03974, 0.02648, 0.01483), (0.03974, 0.02648, 0.006237), (0.03974, 0.01758, 0.01483), (0.03974, -0.0002134, -0.00236), (0.03974, -0.0002134, 0.01483), (0.03626, 0.01758, 0.001939), (0.03626, 0.01313, 0.001939), (0.03626, 0.01313, 0.006237), (0.03626, 0.008684, 0.001939), (0.03626, 0.004235, 0.001939), (0.03626, 0.02648, 0.001939), (0.03626, 0.02203, 0.001939), (0.03626, 0.01313, -0.00236), (0.03626, 0.01313, -0.006658), (0.03626, 0.01313, 0.01483), (0.03626, 0.01313, 0.01054), (0.03626, 0.01758, 0.01054), (0.03626, 0.02648, 0.01054), (0.03626, 0.02203, 0.01054), (0.03626, 0.02203, 0.006237), (0.03626, 0.02203, 0.01483), (0.03626, 0.01758, -0.006658), (0.03626, 0.02648, -0.006658), (0.03626, 0.02203, -0.006658), (0.03626, 0.02203, -0.00236), (0.03626, 0.008684, -0.006658), (0.03626, 0.004235, -0.006658), (0.03626, 0.004235, -0.00236), (0.03626, 0.008684, 0.01054), (0.03626, 0.004235, 0.01054), (0.03626, 0.004235, 0.006237), (0.03626, 0.004235, 0.01483), (0.03626, -0.0002134, 0.001939), (0.03626, 0.01313, -0.01096), (0.03626, 0.02203, -0.01096), (0.03626, -0.0002134, -0.006658), (0.03626, 0.004235, -0.01096), (0.03626, -0.0002134, 0.01054), (0.03626, 0.008684, 0.01483), (0.03626, 0.008684, 0.006237), (0.03626, -0.0002134, 0.006237), (0.03626, 0.008684, -0.00236), (0.03626, 0.008684, -0.01096), (0.03626, -0.0002134, -0.01096), (0.03626, 0.02648, -0.00236), (0.03626, 0.02648, -0.01096), (0.03626, 0.01758, -0.01096), (0.03626, 0.02648, 0.01483), (0.03626, 0.02648, 0.006237), (0.03626, 0.01758, 0.006237), (0.03626, 0.01758, 0.01483), (0.03626, 0.01758, -0.00236), (0.03626, -0.0002134, -0.00236), (0.03626, -0.0002134, 0.01483)], [], [(0, 1, 3, 2), (2, 3, 7, 34, 16, 24, 8, 30, 12, 20, 6), (59, 22, 5, 37), (4, 23, 15, 33, 11, 27, 19, 37, 5, 1, 0), (2, 6, 21, 13, 31, 9, 25, 17, 35, 4, 0), (7, 3, 1, 5, 22, 14, 32, 10, 26, 18, 36), (58, 28, 11, 33), (57, 26, 10, 39), (55, 36, 18, 41), (51, 44, 15, 23), (49, 46, 19, 27), (48, 32, 14, 47), (39, 10, 32, 48), (43, 53, 100, 89), (38, 56, 103, 65), (28, 49, 27, 11), (52, 38, 65, 99), (41, 57, 105, 75), (42, 52, 99, 77), (46, 49, 95, 92), (57, 39, 69, 105), (25, 50, 45, 17), (9, 29, 50, 25), (54, 43, 89, 101), (35, 51, 23, 4), (17, 45, 51, 35), (59, 46, 92, 108), (49, 28, 87, 95), (12, 30, 52, 42), (30, 8, 38, 52), (21, 53, 43, 13), (6, 20, 53, 21), (20, 12, 42, 53), (31, 54, 29, 9), (13, 43, 54, 31), (29, 54, 101, 88), (50, 29, 88, 97), (16, 34, 55, 40), (34, 7, 36, 55), (47, 59, 108, 86), (8, 24, 56, 38), (24, 16, 40, 56), (53, 42, 77, 100), (45, 50, 97, 91), (39, 48, 93, 69), (40, 55, 102, 72), (44, 51, 98, 90), (41, 18, 26, 57), (48, 47, 86, 93), (28, 58, 107, 87), (55, 41, 75, 102), (44, 58, 33, 15), (51, 45, 91, 98), (58, 44, 90, 107), (46, 59, 37, 19), (56, 40, 72, 103), (47, 14, 22, 59), (106, 60, 61, 67), (104, 71, 70, 62), (103, 72, 73, 74), (101, 76, 68, 88), (100, 77, 78, 89), (99, 65, 66, 79), (97, 80, 81, 91), (96, 63, 64, 82), (94, 83, 84, 85), (83, 93, 86, 84), (70, 69, 93, 83), (63, 94, 85, 64), (61, 62, 94, 63), (62, 70, 83, 94), (64, 85, 95, 87), (85, 84, 92, 95), (80, 96, 82, 81), (68, 67, 96, 80), (67, 61, 63, 96), (88, 68, 80, 97), (91, 81, 90, 98), (77, 99, 79, 78), (89, 78, 76, 101), (72, 102, 75, 73), (65, 103, 74, 66), (60, 104, 62, 61), (66, 74, 104, 60), (74, 73, 71, 104), (71, 105, 69, 70), (73, 75, 105, 71), (76, 106, 67, 68), (78, 79, 106, 76), (79, 66, 60, 106), (81, 82, 107, 90), (82, 64, 87, 107), (84, 86, 108, 92)])
me_cube_010.materials.append(mat_material_003)
me_cube_010.use_remesh_preserve_volume = False
me_cube_010.use_remesh_preserve_attributes = False
me_cube_010.use_mirror_vertex_groups = False
me_cube_010.update()
me_cube_009 = bpy.data.meshes.new('Cube.009')
me_cube_009.from_pydata([(-0.003844, -0.01469, -0.01404), (-0.003844, -0.01469, 0.0141), (-0.003844, 0.01468, -0.01404), (-0.003844, 0.01468, 0.0141), (7.172e-05, -0.01469, -0.01404), (7.172e-05, -0.01469, 0.0141), (7.172e-05, 0.01468, -0.01404), (7.172e-05, 0.01468, 0.0141), (7.172e-05, 0.01468, 2.998e-05), (7.172e-05, -5.908e-06, -0.01404), (7.172e-05, -5.908e-06, 0.0141), (7.172e-05, -0.01469, 2.998e-05), (7.172e-05, -5.908e-06, 2.998e-05), (0.0009207, 0.007191, -0.01404), (0.0009207, 0.007191, 0.0141), (0.0009207, 0.007191, 2.998e-05), (0.0009207, -0.007169, 0.0141), (0.0009207, -0.007169, -0.01404), (0.0009207, -0.007169, 2.998e-05), (0.0009207, 0.01468, -0.007131), (0.0009207, -0.01469, -0.007131), (0.0009207, -5.908e-06, -0.007131), (0.0009207, 0.007191, -0.007131), (0.0009207, -0.007169, -0.007131), (0.0009207, 0.01468, 0.007017), (0.0009207, -0.01469, 0.007017), (0.0009207, -5.908e-06, 0.007017), (0.0009207, 0.007191, 0.007017), (0.0009207, -0.007169, 0.007017)], [], [(0, 1, 3, 2), (2, 3, 7, 24, 8, 19, 6), (28, 16, 5, 25), (4, 20, 11, 25, 5, 1, 0), (2, 6, 13, 9, 17, 4, 0), (7, 3, 1, 5, 16, 10, 14), (23, 18, 11, 20), (22, 15, 12, 21), (27, 14, 10, 26), (24, 7, 14, 27), (19, 8, 15, 22), (21, 12, 18, 23), (26, 10, 16, 28), (9, 21, 23, 17), (6, 19, 22, 13), (13, 22, 21, 9), (17, 23, 20, 4), (12, 26, 28, 18), (8, 24, 27, 15), (15, 27, 26, 12), (18, 28, 25, 11)])
me_cube_009.use_remesh_preserve_volume = False
me_cube_009.use_remesh_preserve_attributes = False
me_cube_009.use_mirror_vertex_groups = False
me_cube_009.update()
me_cube_016 = bpy.data.meshes.new('Cube.016')
me_cube_016.from_pydata([(-0.003844, -0.01469, -0.01404), (-0.003844, -0.01469, 0.0141), (-0.003844, 0.01468, -0.01404), (-0.003844, 0.01468, 0.0141), (7.172e-05, -0.01469, -0.01404), (7.172e-05, -0.01469, 0.0141), (7.172e-05, 0.01468, -0.01404), (7.172e-05, 0.01468, 0.0141), (7.172e-05, 0.01468, 2.998e-05), (7.172e-05, -5.908e-06, -0.01404), (7.172e-05, -5.908e-06, 0.0141), (7.172e-05, -0.01469, 2.998e-05), (7.172e-05, -5.908e-06, 2.998e-05), (0.0009207, 0.007191, -0.01404), (0.0009207, 0.007191, 0.0141), (0.0009207, 0.007191, 2.998e-05), (0.0009207, -0.007169, 0.0141), (0.0009207, -0.007169, -0.01404), (0.0009207, -0.007169, 2.998e-05), (0.0009207, 0.01468, -0.007131), (0.0009207, -0.01469, -0.007131), (0.0009207, -5.908e-06, -0.007131), (0.0009207, 0.007191, -0.007131), (0.0009207, -0.007169, -0.007131), (0.0009207, 0.01468, 0.007017), (0.0009207, -0.01469, 0.007017), (0.0009207, -5.908e-06, 0.007017), (0.0009207, 0.007191, 0.007017), (0.0009207, -0.007169, 0.007017)], [], [(0, 1, 3, 2), (2, 3, 7, 24, 8, 19, 6), (28, 16, 5, 25), (4, 20, 11, 25, 5, 1, 0), (2, 6, 13, 9, 17, 4, 0), (7, 3, 1, 5, 16, 10, 14), (23, 18, 11, 20), (22, 15, 12, 21), (27, 14, 10, 26), (24, 7, 14, 27), (19, 8, 15, 22), (21, 12, 18, 23), (26, 10, 16, 28), (9, 21, 23, 17), (6, 19, 22, 13), (13, 22, 21, 9), (17, 23, 20, 4), (12, 26, 28, 18), (8, 24, 27, 15), (15, 27, 26, 12), (18, 28, 25, 11)])
me_cube_016.use_remesh_preserve_volume = False
me_cube_016.use_remesh_preserve_attributes = False
me_cube_016.use_mirror_vertex_groups = False
me_cube_016.update()
me_cube_015 = bpy.data.meshes.new('Cube.015')
me_cube_015.from_pydata([(0.03577, -0.004662, -0.01525), (0.03577, -0.004662, 0.01913), (0.03577, 0.03093, -0.01525), (0.03577, 0.03093, 0.01913), (0.03974, -0.004662, -0.01525), (0.03974, -0.004662, 0.01913), (0.03974, 0.03093, -0.01525), (0.03974, 0.03093, 0.01913), (0.03974, 0.03093, 0.001939), (0.03974, 0.01313, -0.01525), (0.03974, 0.01313, 0.01913), (0.03974, -0.004662, 0.001939), (0.03974, 0.03093, -0.006658), (0.03974, 0.02203, -0.01525), (0.03974, 0.004235, 0.01913), (0.03974, -0.004662, -0.006658), (0.03974, 0.03093, 0.01054), (0.03974, 0.004235, -0.01525), (0.03974, 0.02203, 0.01913), (0.03974, -0.004662, 0.01054), (0.03974, 0.03093, -0.01096), (0.03974, 0.02648, -0.01525), (0.03974, -0.0002134, 0.01913), (0.03974, -0.004662, -0.01096), (0.03974, 0.03093, 0.006237), (0.03974, 0.008684, -0.01525), (0.03974, 0.01758, 0.01913), (0.03974, -0.004662, 0.006237), (0.03974, -0.0002134, 0.001939), (0.03974, 0.01313, -0.01096), (0.03974, 0.03093, -0.00236), (0.03974, 0.01758, -0.01525), (0.03974, 0.008684, 0.01913), (0.03974, -0.004662, -0.00236), (0.03974, 0.03093, 0.01483), (0.03974, -0.0002134, -0.01525), (0.03974, 0.02648, 0.01913), (0.03974, -0.004662, 0.01483), (0.03974, 0.02648, 0.001939), (0.03974, 0.01313, 0.01483), (0.03974, 0.02648, 0.01054), (0.03974, 0.02203, 0.01483), (0.03974, 0.02648, -0.006658), (0.03974, 0.02203, -0.01096), (0.03974, -0.0002134, -0.006658), (0.03974, 0.004235, -0.01096), (0.03974, -0.0002134, 0.01054), (0.03974, 0.004235, 0.01483), (0.03974, 0.008684, 0.01483), (0.03974, -0.0002134, 0.006237), (0.03974, 0.008684, -0.01096), (0.03974, -0.0002134, -0.01096), (0.03974, 0.02648, -0.00236), (0.03974, 0.02648, -0.01096), (0.03974, 0.01758, -0.01096), (0.03974, 0.02648, 0.01483), (0.03974, 0.02648, 0.006237), (0.03974, 0.01758, 0.01483), (0.03974, -0.0002134, -0.00236), (0.03974, -0.0002134, 0.01483), (0.03626, 0.01758, 0.001939), (0.03626, 0.01313, 0.001939), (0.03626, 0.01313, 0.006237), (0.03626, 0.008684, 0.001939), (0.03626, 0.004235, 0.001939), (0.03626, 0.02648, 0.001939), (0.03626, 0.02203, 0.001939), (0.03626, 0.01313, -0.00236), (0.03626, 0.01313, -0.006658), (0.03626, 0.01313, 0.01483), (0.03626, 0.01313, 0.01054), (0.03626, 0.01758, 0.01054), (0.03626, 0.02648, 0.01054), (0.03626, 0.02203, 0.01054), (0.03626, 0.02203, 0.006237), (0.03626, 0.02203, 0.01483), (0.03626, 0.01758, -0.006658), (0.03626, 0.02648, -0.006658), (0.03626, 0.02203, -0.006658), (0.03626, 0.02203, -0.00236), (0.03626, 0.008684, -0.006658), (0.03626, 0.004235, -0.006658), (0.03626, 0.004235, -0.00236), (0.03626, 0.008684, 0.01054), (0.03626, 0.004235, 0.01054), (0.03626, 0.004235, 0.006237), (0.03626, 0.004235, 0.01483), (0.03626, -0.0002134, 0.001939), (0.03626, 0.01313, -0.01096), (0.03626, 0.02203, -0.01096), (0.03626, -0.0002134, -0.006658), (0.03626, 0.004235, -0.01096), (0.03626, -0.0002134, 0.01054), (0.03626, 0.008684, 0.01483), (0.03626, 0.008684, 0.006237), (0.03626, -0.0002134, 0.006237), (0.03626, 0.008684, -0.00236), (0.03626, 0.008684, -0.01096), (0.03626, -0.0002134, -0.01096), (0.03626, 0.02648, -0.00236), (0.03626, 0.02648, -0.01096), (0.03626, 0.01758, -0.01096), (0.03626, 0.02648, 0.01483), (0.03626, 0.02648, 0.006237), (0.03626, 0.01758, 0.006237), (0.03626, 0.01758, 0.01483), (0.03626, 0.01758, -0.00236), (0.03626, -0.0002134, -0.00236), (0.03626, -0.0002134, 0.01483)], [], [(0, 1, 3, 2), (2, 3, 7, 34, 16, 24, 8, 30, 12, 20, 6), (59, 22, 5, 37), (4, 23, 15, 33, 11, 27, 19, 37, 5, 1, 0), (2, 6, 21, 13, 31, 9, 25, 17, 35, 4, 0), (7, 3, 1, 5, 22, 14, 32, 10, 26, 18, 36), (58, 28, 11, 33), (57, 26, 10, 39), (55, 36, 18, 41), (51, 44, 15, 23), (49, 46, 19, 27), (48, 32, 14, 47), (39, 10, 32, 48), (43, 53, 100, 89), (38, 56, 103, 65), (28, 49, 27, 11), (52, 38, 65, 99), (41, 57, 105, 75), (42, 52, 99, 77), (46, 49, 95, 92), (57, 39, 69, 105), (25, 50, 45, 17), (9, 29, 50, 25), (54, 43, 89, 101), (35, 51, 23, 4), (17, 45, 51, 35), (59, 46, 92, 108), (49, 28, 87, 95), (12, 30, 52, 42), (30, 8, 38, 52), (21, 53, 43, 13), (6, 20, 53, 21), (20, 12, 42, 53), (31, 54, 29, 9), (13, 43, 54, 31), (29, 54, 101, 88), (50, 29, 88, 97), (16, 34, 55, 40), (34, 7, 36, 55), (47, 59, 108, 86), (8, 24, 56, 38), (24, 16, 40, 56), (53, 42, 77, 100), (45, 50, 97, 91), (39, 48, 93, 69), (40, 55, 102, 72), (44, 51, 98, 90), (41, 18, 26, 57), (48, 47, 86, 93), (28, 58, 107, 87), (55, 41, 75, 102), (44, 58, 33, 15), (51, 45, 91, 98), (58, 44, 90, 107), (46, 59, 37, 19), (56, 40, 72, 103), (47, 14, 22, 59), (106, 60, 61, 67), (104, 71, 70, 62), (103, 72, 73, 74), (101, 76, 68, 88), (100, 77, 78, 89), (99, 65, 66, 79), (97, 80, 81, 91), (96, 63, 64, 82), (94, 83, 84, 85), (83, 93, 86, 84), (70, 69, 93, 83), (63, 94, 85, 64), (61, 62, 94, 63), (62, 70, 83, 94), (64, 85, 95, 87), (85, 84, 92, 95), (80, 96, 82, 81), (68, 67, 96, 80), (67, 61, 63, 96), (88, 68, 80, 97), (91, 81, 90, 98), (77, 99, 79, 78), (89, 78, 76, 101), (72, 102, 75, 73), (65, 103, 74, 66), (60, 104, 62, 61), (66, 74, 104, 60), (74, 73, 71, 104), (71, 105, 69, 70), (73, 75, 105, 71), (76, 106, 67, 68), (78, 79, 106, 76), (79, 66, 60, 106), (81, 82, 107, 90), (82, 64, 87, 107), (84, 86, 108, 92)])
me_cube_015.materials.append(mat_material_001)
me_cube_015.use_remesh_preserve_volume = False
me_cube_015.use_remesh_preserve_attributes = False
me_cube_015.use_mirror_vertex_groups = False
me_cube_015.update()
me_cube_014 = bpy.data.meshes.new('Cube.014')
me_cube_014.from_pydata([(0.03577, -0.004662, -0.01525), (0.03577, -0.004662, 0.01913), (0.03577, 0.03093, -0.01525), (0.03577, 0.03093, 0.01913), (0.03974, -0.004662, -0.01525), (0.03974, -0.004662, 0.01913), (0.03974, 0.03093, -0.01525), (0.03974, 0.03093, 0.01913), (0.03974, 0.03093, 0.001939), (0.03974, 0.01313, -0.01525), (0.03974, 0.01313, 0.01913), (0.03974, -0.004662, 0.001939), (0.03974, 0.03093, -0.006658), (0.03974, 0.02203, -0.01525), (0.03974, 0.004235, 0.01913), (0.03974, -0.004662, -0.006658), (0.03974, 0.03093, 0.01054), (0.03974, 0.004235, -0.01525), (0.03974, 0.02203, 0.01913), (0.03974, -0.004662, 0.01054), (0.03974, 0.03093, -0.01096), (0.03974, 0.02648, -0.01525), (0.03974, -0.0002134, 0.01913), (0.03974, -0.004662, -0.01096), (0.03974, 0.03093, 0.006237), (0.03974, 0.008684, -0.01525), (0.03974, 0.01758, 0.01913), (0.03974, -0.004662, 0.006237), (0.03974, -0.0002134, 0.001939), (0.03974, 0.01313, -0.01096), (0.03974, 0.03093, -0.00236), (0.03974, 0.01758, -0.01525), (0.03974, 0.008684, 0.01913), (0.03974, -0.004662, -0.00236), (0.03974, 0.03093, 0.01483), (0.03974, -0.0002134, -0.01525), (0.03974, 0.02648, 0.01913), (0.03974, -0.004662, 0.01483), (0.03974, 0.02648, 0.001939), (0.03974, 0.01313, 0.01483), (0.03974, 0.02648, 0.01054), (0.03974, 0.02203, 0.01483), (0.03974, 0.02648, -0.006658), (0.03974, 0.02203, -0.01096), (0.03974, -0.0002134, -0.006658), (0.03974, 0.004235, -0.01096), (0.03974, -0.0002134, 0.01054), (0.03974, 0.004235, 0.01483), (0.03974, 0.008684, 0.01483), (0.03974, -0.0002134, 0.006237), (0.03974, 0.008684, -0.01096), (0.03974, -0.0002134, -0.01096), (0.03974, 0.02648, -0.00236), (0.03974, 0.02648, -0.01096), (0.03974, 0.01758, -0.01096), (0.03974, 0.02648, 0.01483), (0.03974, 0.02648, 0.006237), (0.03974, 0.01758, 0.01483), (0.03974, -0.0002134, -0.00236), (0.03974, -0.0002134, 0.01483), (0.03626, 0.01758, 0.001939), (0.03626, 0.01313, 0.001939), (0.03626, 0.01313, 0.006237), (0.03626, 0.008684, 0.001939), (0.03626, 0.004235, 0.001939), (0.03626, 0.02648, 0.001939), (0.03626, 0.02203, 0.001939), (0.03626, 0.01313, -0.00236), (0.03626, 0.01313, -0.006658), (0.03626, 0.01313, 0.01483), (0.03626, 0.01313, 0.01054), (0.03626, 0.01758, 0.01054), (0.03626, 0.02648, 0.01054), (0.03626, 0.02203, 0.01054), (0.03626, 0.02203, 0.006237), (0.03626, 0.02203, 0.01483), (0.03626, 0.01758, -0.006658), (0.03626, 0.02648, -0.006658), (0.03626, 0.02203, -0.006658), (0.03626, 0.02203, -0.00236), (0.03626, 0.008684, -0.006658), (0.03626, 0.004235, -0.006658), (0.03626, 0.004235, -0.00236), (0.03626, 0.008684, 0.01054), (0.03626, 0.004235, 0.01054), (0.03626, 0.004235, 0.006237), (0.03626, 0.004235, 0.01483), (0.03626, -0.0002134, 0.001939), (0.03626, 0.01313, -0.01096), (0.03626, 0.02203, -0.01096), (0.03626, -0.0002134, -0.006658), (0.03626, 0.004235, -0.01096), (0.03626, -0.0002134, 0.01054), (0.03626, 0.008684, 0.01483), (0.03626, 0.008684, 0.006237), (0.03626, -0.0002134, 0.006237), (0.03626, 0.008684, -0.00236), (0.03626, 0.008684, -0.01096), (0.03626, -0.0002134, -0.01096), (0.03626, 0.02648, -0.00236), (0.03626, 0.02648, -0.01096), (0.03626, 0.01758, -0.01096), (0.03626, 0.02648, 0.01483), (0.03626, 0.02648, 0.006237), (0.03626, 0.01758, 0.006237), (0.03626, 0.01758, 0.01483), (0.03626, 0.01758, -0.00236), (0.03626, -0.0002134, -0.00236), (0.03626, -0.0002134, 0.01483)], [], [(0, 1, 3, 2), (2, 3, 7, 34, 16, 24, 8, 30, 12, 20, 6), (59, 22, 5, 37), (4, 23, 15, 33, 11, 27, 19, 37, 5, 1, 0), (2, 6, 21, 13, 31, 9, 25, 17, 35, 4, 0), (7, 3, 1, 5, 22, 14, 32, 10, 26, 18, 36), (58, 28, 11, 33), (57, 26, 10, 39), (55, 36, 18, 41), (51, 44, 15, 23), (49, 46, 19, 27), (48, 32, 14, 47), (39, 10, 32, 48), (43, 53, 100, 89), (38, 56, 103, 65), (28, 49, 27, 11), (52, 38, 65, 99), (41, 57, 105, 75), (42, 52, 99, 77), (46, 49, 95, 92), (57, 39, 69, 105), (25, 50, 45, 17), (9, 29, 50, 25), (54, 43, 89, 101), (35, 51, 23, 4), (17, 45, 51, 35), (59, 46, 92, 108), (49, 28, 87, 95), (12, 30, 52, 42), (30, 8, 38, 52), (21, 53, 43, 13), (6, 20, 53, 21), (20, 12, 42, 53), (31, 54, 29, 9), (13, 43, 54, 31), (29, 54, 101, 88), (50, 29, 88, 97), (16, 34, 55, 40), (34, 7, 36, 55), (47, 59, 108, 86), (8, 24, 56, 38), (24, 16, 40, 56), (53, 42, 77, 100), (45, 50, 97, 91), (39, 48, 93, 69), (40, 55, 102, 72), (44, 51, 98, 90), (41, 18, 26, 57), (48, 47, 86, 93), (28, 58, 107, 87), (55, 41, 75, 102), (44, 58, 33, 15), (51, 45, 91, 98), (58, 44, 90, 107), (46, 59, 37, 19), (56, 40, 72, 103), (47, 14, 22, 59), (106, 60, 61, 67), (104, 71, 70, 62), (103, 72, 73, 74), (101, 76, 68, 88), (100, 77, 78, 89), (99, 65, 66, 79), (97, 80, 81, 91), (96, 63, 64, 82), (94, 83, 84, 85), (83, 93, 86, 84), (70, 69, 93, 83), (63, 94, 85, 64), (61, 62, 94, 63), (62, 70, 83, 94), (64, 85, 95, 87), (85, 84, 92, 95), (80, 96, 82, 81), (68, 67, 96, 80), (67, 61, 63, 96), (88, 68, 80, 97), (91, 81, 90, 98), (77, 99, 79, 78), (89, 78, 76, 101), (72, 102, 75, 73), (65, 103, 74, 66), (60, 104, 62, 61), (66, 74, 104, 60), (74, 73, 71, 104), (71, 105, 69, 70), (73, 75, 105, 71), (76, 106, 67, 68), (78, 79, 106, 76), (79, 66, 60, 106), (81, 82, 107, 90), (82, 64, 87, 107), (84, 86, 108, 92)])
me_cube_014.materials.append(mat_material_001)
me_cube_014.use_remesh_preserve_volume = False
me_cube_014.use_remesh_preserve_attributes = False
me_cube_014.use_mirror_vertex_groups = False
me_cube_014.update()
me_cube_013 = bpy.data.meshes.new('Cube.013')
me_cube_013.from_pydata([(-0.003844, -0.01469, -0.01404), (-0.003844, -0.01469, 0.0141), (-0.003844, 0.01468, -0.01404), (-0.003844, 0.01468, 0.0141), (7.172e-05, -0.01469, -0.01404), (7.172e-05, -0.01469, 0.0141), (7.172e-05, 0.01468, -0.01404), (7.172e-05, 0.01468, 0.0141), (7.172e-05, 0.01468, 2.998e-05), (7.172e-05, -5.908e-06, -0.01404), (7.172e-05, -5.908e-06, 0.0141), (7.172e-05, -0.01469, 2.998e-05), (7.172e-05, -5.908e-06, 2.998e-05), (0.0009207, 0.007191, -0.01404), (0.0009207, 0.007191, 0.0141), (0.0009207, 0.007191, 2.998e-05), (0.0009207, -0.007169, 0.0141), (0.0009207, -0.007169, -0.01404), (0.0009207, -0.007169, 2.998e-05), (0.0009207, 0.01468, -0.007131), (0.0009207, -0.01469, -0.007131), (0.0009207, -5.908e-06, -0.007131), (0.0009207, 0.007191, -0.007131), (0.0009207, -0.007169, -0.007131), (0.0009207, 0.01468, 0.007017), (0.0009207, -0.01469, 0.007017), (0.0009207, -5.908e-06, 0.007017), (0.0009207, 0.007191, 0.007017), (0.0009207, -0.007169, 0.007017)], [], [(0, 1, 3, 2), (2, 3, 7, 24, 8, 19, 6), (28, 16, 5, 25), (4, 20, 11, 25, 5, 1, 0), (2, 6, 13, 9, 17, 4, 0), (7, 3, 1, 5, 16, 10, 14), (23, 18, 11, 20), (22, 15, 12, 21), (27, 14, 10, 26), (24, 7, 14, 27), (19, 8, 15, 22), (21, 12, 18, 23), (26, 10, 16, 28), (9, 21, 23, 17), (6, 19, 22, 13), (13, 22, 21, 9), (17, 23, 20, 4), (12, 26, 28, 18), (8, 24, 27, 15), (15, 27, 26, 12), (18, 28, 25, 11)])
me_cube_013.use_remesh_preserve_volume = False
me_cube_013.use_remesh_preserve_attributes = False
me_cube_013.use_mirror_vertex_groups = False
me_cube_013.update()
me_cube_020 = bpy.data.meshes.new('Cube.020')
me_cube_020.from_pydata([(-0.003844, -0.01469, -0.01404), (-0.003844, -0.01469, 0.0141), (-0.003844, 0.01468, -0.01404), (-0.003844, 0.01468, 0.0141), (7.172e-05, -0.01469, -0.01404), (7.172e-05, -0.01469, 0.0141), (7.172e-05, 0.01468, -0.01404), (7.172e-05, 0.01468, 0.0141), (7.172e-05, 0.01468, 2.998e-05), (7.172e-05, -5.908e-06, -0.01404), (7.172e-05, -5.908e-06, 0.0141), (7.172e-05, -0.01469, 2.998e-05), (7.172e-05, -5.908e-06, 2.998e-05), (0.0009207, 0.007191, -0.01404), (0.0009207, 0.007191, 0.0141), (0.0009207, 0.007191, 2.998e-05), (0.0009207, -0.007169, 0.0141), (0.0009207, -0.007169, -0.01404), (0.0009207, -0.007169, 2.998e-05), (0.0009207, 0.01468, -0.007131), (0.0009207, -0.01469, -0.007131), (0.0009207, -5.908e-06, -0.007131), (0.0009207, 0.007191, -0.007131), (0.0009207, -0.007169, -0.007131), (0.0009207, 0.01468, 0.007017), (0.0009207, -0.01469, 0.007017), (0.0009207, -5.908e-06, 0.007017), (0.0009207, 0.007191, 0.007017), (0.0009207, -0.007169, 0.007017)], [], [(0, 1, 3, 2), (2, 3, 7, 24, 8, 19, 6), (28, 16, 5, 25), (4, 20, 11, 25, 5, 1, 0), (2, 6, 13, 9, 17, 4, 0), (7, 3, 1, 5, 16, 10, 14), (23, 18, 11, 20), (22, 15, 12, 21), (27, 14, 10, 26), (24, 7, 14, 27), (19, 8, 15, 22), (21, 12, 18, 23), (26, 10, 16, 28), (9, 21, 23, 17), (6, 19, 22, 13), (13, 22, 21, 9), (17, 23, 20, 4), (12, 26, 28, 18), (8, 24, 27, 15), (15, 27, 26, 12), (18, 28, 25, 11)])
me_cube_020.use_remesh_preserve_volume = False
me_cube_020.use_remesh_preserve_attributes = False
me_cube_020.use_mirror_vertex_groups = False
me_cube_020.update()
me_cube_019 = bpy.data.meshes.new('Cube.019')
me_cube_019.from_pydata([(0.03577, -0.004662, -0.01525), (0.03577, -0.004662, 0.01913), (0.03577, 0.03093, -0.01525), (0.03577, 0.03093, 0.01913), (0.03974, -0.004662, -0.01525), (0.03974, -0.004662, 0.01913), (0.03974, 0.03093, -0.01525), (0.03974, 0.03093, 0.01913), (0.03974, 0.03093, 0.001939), (0.03974, 0.01313, -0.01525), (0.03974, 0.01313, 0.01913), (0.03974, -0.004662, 0.001939), (0.03974, 0.03093, -0.006658), (0.03974, 0.02203, -0.01525), (0.03974, 0.004235, 0.01913), (0.03974, -0.004662, -0.006658), (0.03974, 0.03093, 0.01054), (0.03974, 0.004235, -0.01525), (0.03974, 0.02203, 0.01913), (0.03974, -0.004662, 0.01054), (0.03974, 0.03093, -0.01096), (0.03974, 0.02648, -0.01525), (0.03974, -0.0002134, 0.01913), (0.03974, -0.004662, -0.01096), (0.03974, 0.03093, 0.006237), (0.03974, 0.008684, -0.01525), (0.03974, 0.01758, 0.01913), (0.03974, -0.004662, 0.006237), (0.03974, -0.0002134, 0.001939), (0.03974, 0.01313, -0.01096), (0.03974, 0.03093, -0.00236), (0.03974, 0.01758, -0.01525), (0.03974, 0.008684, 0.01913), (0.03974, -0.004662, -0.00236), (0.03974, 0.03093, 0.01483), (0.03974, -0.0002134, -0.01525), (0.03974, 0.02648, 0.01913), (0.03974, -0.004662, 0.01483), (0.03974, 0.02648, 0.001939), (0.03974, 0.01313, 0.01483), (0.03974, 0.02648, 0.01054), (0.03974, 0.02203, 0.01483), (0.03974, 0.02648, -0.006658), (0.03974, 0.02203, -0.01096), (0.03974, -0.0002134, -0.006658), (0.03974, 0.004235, -0.01096), (0.03974, -0.0002134, 0.01054), (0.03974, 0.004235, 0.01483), (0.03974, 0.008684, 0.01483), (0.03974, -0.0002134, 0.006237), (0.03974, 0.008684, -0.01096), (0.03974, -0.0002134, -0.01096), (0.03974, 0.02648, -0.00236), (0.03974, 0.02648, -0.01096), (0.03974, 0.01758, -0.01096), (0.03974, 0.02648, 0.01483), (0.03974, 0.02648, 0.006237), (0.03974, 0.01758, 0.01483), (0.03974, -0.0002134, -0.00236), (0.03974, -0.0002134, 0.01483), (0.03626, 0.01758, 0.001939), (0.03626, 0.01313, 0.001939), (0.03626, 0.01313, 0.006237), (0.03626, 0.008684, 0.001939), (0.03626, 0.004235, 0.001939), (0.03626, 0.02648, 0.001939), (0.03626, 0.02203, 0.001939), (0.03626, 0.01313, -0.00236), (0.03626, 0.01313, -0.006658), (0.03626, 0.01313, 0.01483), (0.03626, 0.01313, 0.01054), (0.03626, 0.01758, 0.01054), (0.03626, 0.02648, 0.01054), (0.03626, 0.02203, 0.01054), (0.03626, 0.02203, 0.006237), (0.03626, 0.02203, 0.01483), (0.03626, 0.01758, -0.006658), (0.03626, 0.02648, -0.006658), (0.03626, 0.02203, -0.006658), (0.03626, 0.02203, -0.00236), (0.03626, 0.008684, -0.006658), (0.03626, 0.004235, -0.006658), (0.03626, 0.004235, -0.00236), (0.03626, 0.008684, 0.01054), (0.03626, 0.004235, 0.01054), (0.03626, 0.004235, 0.006237), (0.03626, 0.004235, 0.01483), (0.03626, -0.0002134, 0.001939), (0.03626, 0.01313, -0.01096), (0.03626, 0.02203, -0.01096), (0.03626, -0.0002134, -0.006658), (0.03626, 0.004235, -0.01096), (0.03626, -0.0002134, 0.01054), (0.03626, 0.008684, 0.01483), (0.03626, 0.008684, 0.006237), (0.03626, -0.0002134, 0.006237), (0.03626, 0.008684, -0.00236), (0.03626, 0.008684, -0.01096), (0.03626, -0.0002134, -0.01096), (0.03626, 0.02648, -0.00236), (0.03626, 0.02648, -0.01096), (0.03626, 0.01758, -0.01096), (0.03626, 0.02648, 0.01483), (0.03626, 0.02648, 0.006237), (0.03626, 0.01758, 0.006237), (0.03626, 0.01758, 0.01483), (0.03626, 0.01758, -0.00236), (0.03626, -0.0002134, -0.00236), (0.03626, -0.0002134, 0.01483)], [], [(0, 1, 3, 2), (2, 3, 7, 34, 16, 24, 8, 30, 12, 20, 6), (59, 22, 5, 37), (4, 23, 15, 33, 11, 27, 19, 37, 5, 1, 0), (2, 6, 21, 13, 31, 9, 25, 17, 35, 4, 0), (7, 3, 1, 5, 22, 14, 32, 10, 26, 18, 36), (58, 28, 11, 33), (57, 26, 10, 39), (55, 36, 18, 41), (51, 44, 15, 23), (49, 46, 19, 27), (48, 32, 14, 47), (39, 10, 32, 48), (43, 53, 100, 89), (38, 56, 103, 65), (28, 49, 27, 11), (52, 38, 65, 99), (41, 57, 105, 75), (42, 52, 99, 77), (46, 49, 95, 92), (57, 39, 69, 105), (25, 50, 45, 17), (9, 29, 50, 25), (54, 43, 89, 101), (35, 51, 23, 4), (17, 45, 51, 35), (59, 46, 92, 108), (49, 28, 87, 95), (12, 30, 52, 42), (30, 8, 38, 52), (21, 53, 43, 13), (6, 20, 53, 21), (20, 12, 42, 53), (31, 54, 29, 9), (13, 43, 54, 31), (29, 54, 101, 88), (50, 29, 88, 97), (16, 34, 55, 40), (34, 7, 36, 55), (47, 59, 108, 86), (8, 24, 56, 38), (24, 16, 40, 56), (53, 42, 77, 100), (45, 50, 97, 91), (39, 48, 93, 69), (40, 55, 102, 72), (44, 51, 98, 90), (41, 18, 26, 57), (48, 47, 86, 93), (28, 58, 107, 87), (55, 41, 75, 102), (44, 58, 33, 15), (51, 45, 91, 98), (58, 44, 90, 107), (46, 59, 37, 19), (56, 40, 72, 103), (47, 14, 22, 59), (106, 60, 61, 67), (104, 71, 70, 62), (103, 72, 73, 74), (101, 76, 68, 88), (100, 77, 78, 89), (99, 65, 66, 79), (97, 80, 81, 91), (96, 63, 64, 82), (94, 83, 84, 85), (83, 93, 86, 84), (70, 69, 93, 83), (63, 94, 85, 64), (61, 62, 94, 63), (62, 70, 83, 94), (64, 85, 95, 87), (85, 84, 92, 95), (80, 96, 82, 81), (68, 67, 96, 80), (67, 61, 63, 96), (88, 68, 80, 97), (91, 81, 90, 98), (77, 99, 79, 78), (89, 78, 76, 101), (72, 102, 75, 73), (65, 103, 74, 66), (60, 104, 62, 61), (66, 74, 104, 60), (74, 73, 71, 104), (71, 105, 69, 70), (73, 75, 105, 71), (76, 106, 67, 68), (78, 79, 106, 76), (79, 66, 60, 106), (81, 82, 107, 90), (82, 64, 87, 107), (84, 86, 108, 92)])
me_cube_019.materials.append(mat_material_001)
me_cube_019.use_remesh_preserve_volume = False
me_cube_019.use_remesh_preserve_attributes = False
me_cube_019.use_mirror_vertex_groups = False
me_cube_019.update()
me_cube_018 = bpy.data.meshes.new('Cube.018')
me_cube_018.from_pydata([(0.03577, -0.004662, -0.01525), (0.03577, -0.004662, 0.01913), (0.03577, 0.03093, -0.01525), (0.03577, 0.03093, 0.01913), (0.03974, -0.004662, -0.01525), (0.03974, -0.004662, 0.01913), (0.03974, 0.03093, -0.01525), (0.03974, 0.03093, 0.01913), (0.03974, 0.03093, 0.001939), (0.03974, 0.01313, -0.01525), (0.03974, 0.01313, 0.01913), (0.03974, -0.004662, 0.001939), (0.03974, 0.03093, -0.006658), (0.03974, 0.02203, -0.01525), (0.03974, 0.004235, 0.01913), (0.03974, -0.004662, -0.006658), (0.03974, 0.03093, 0.01054), (0.03974, 0.004235, -0.01525), (0.03974, 0.02203, 0.01913), (0.03974, -0.004662, 0.01054), (0.03974, 0.03093, -0.01096), (0.03974, 0.02648, -0.01525), (0.03974, -0.0002134, 0.01913), (0.03974, -0.004662, -0.01096), (0.03974, 0.03093, 0.006237), (0.03974, 0.008684, -0.01525), (0.03974, 0.01758, 0.01913), (0.03974, -0.004662, 0.006237), (0.03974, -0.0002134, 0.001939), (0.03974, 0.01313, -0.01096), (0.03974, 0.03093, -0.00236), (0.03974, 0.01758, -0.01525), (0.03974, 0.008684, 0.01913), (0.03974, -0.004662, -0.00236), (0.03974, 0.03093, 0.01483), (0.03974, -0.0002134, -0.01525), (0.03974, 0.02648, 0.01913), (0.03974, -0.004662, 0.01483), (0.03974, 0.02648, 0.001939), (0.03974, 0.01313, 0.01483), (0.03974, 0.02648, 0.01054), (0.03974, 0.02203, 0.01483), (0.03974, 0.02648, -0.006658), (0.03974, 0.02203, -0.01096), (0.03974, -0.0002134, -0.006658), (0.03974, 0.004235, -0.01096), (0.03974, -0.0002134, 0.01054), (0.03974, 0.004235, 0.01483), (0.03974, 0.008684, 0.01483), (0.03974, -0.0002134, 0.006237), (0.03974, 0.008684, -0.01096), (0.03974, -0.0002134, -0.01096), (0.03974, 0.02648, -0.00236), (0.03974, 0.02648, -0.01096), (0.03974, 0.01758, -0.01096), (0.03974, 0.02648, 0.01483), (0.03974, 0.02648, 0.006237), (0.03974, 0.01758, 0.01483), (0.03974, -0.0002134, -0.00236), (0.03974, -0.0002134, 0.01483), (0.03626, 0.01758, 0.001939), (0.03626, 0.01313, 0.001939), (0.03626, 0.01313, 0.006237), (0.03626, 0.008684, 0.001939), (0.03626, 0.004235, 0.001939), (0.03626, 0.02648, 0.001939), (0.03626, 0.02203, 0.001939), (0.03626, 0.01313, -0.00236), (0.03626, 0.01313, -0.006658), (0.03626, 0.01313, 0.01483), (0.03626, 0.01313, 0.01054), (0.03626, 0.01758, 0.01054), (0.03626, 0.02648, 0.01054), (0.03626, 0.02203, 0.01054), (0.03626, 0.02203, 0.006237), (0.03626, 0.02203, 0.01483), (0.03626, 0.01758, -0.006658), (0.03626, 0.02648, -0.006658), (0.03626, 0.02203, -0.006658), (0.03626, 0.02203, -0.00236), (0.03626, 0.008684, -0.006658), (0.03626, 0.004235, -0.006658), (0.03626, 0.004235, -0.00236), (0.03626, 0.008684, 0.01054), (0.03626, 0.004235, 0.01054), (0.03626, 0.004235, 0.006237), (0.03626, 0.004235, 0.01483), (0.03626, -0.0002134, 0.001939), (0.03626, 0.01313, -0.01096), (0.03626, 0.02203, -0.01096), (0.03626, -0.0002134, -0.006658), (0.03626, 0.004235, -0.01096), (0.03626, -0.0002134, 0.01054), (0.03626, 0.008684, 0.01483), (0.03626, 0.008684, 0.006237), (0.03626, -0.0002134, 0.006237), (0.03626, 0.008684, -0.00236), (0.03626, 0.008684, -0.01096), (0.03626, -0.0002134, -0.01096), (0.03626, 0.02648, -0.00236), (0.03626, 0.02648, -0.01096), (0.03626, 0.01758, -0.01096), (0.03626, 0.02648, 0.01483), (0.03626, 0.02648, 0.006237), (0.03626, 0.01758, 0.006237), (0.03626, 0.01758, 0.01483), (0.03626, 0.01758, -0.00236), (0.03626, -0.0002134, -0.00236), (0.03626, -0.0002134, 0.01483)], [], [(0, 1, 3, 2), (2, 3, 7, 34, 16, 24, 8, 30, 12, 20, 6), (59, 22, 5, 37), (4, 23, 15, 33, 11, 27, 19, 37, 5, 1, 0), (2, 6, 21, 13, 31, 9, 25, 17, 35, 4, 0), (7, 3, 1, 5, 22, 14, 32, 10, 26, 18, 36), (58, 28, 11, 33), (57, 26, 10, 39), (55, 36, 18, 41), (51, 44, 15, 23), (49, 46, 19, 27), (48, 32, 14, 47), (39, 10, 32, 48), (43, 53, 100, 89), (38, 56, 103, 65), (28, 49, 27, 11), (52, 38, 65, 99), (41, 57, 105, 75), (42, 52, 99, 77), (46, 49, 95, 92), (57, 39, 69, 105), (25, 50, 45, 17), (9, 29, 50, 25), (54, 43, 89, 101), (35, 51, 23, 4), (17, 45, 51, 35), (59, 46, 92, 108), (49, 28, 87, 95), (12, 30, 52, 42), (30, 8, 38, 52), (21, 53, 43, 13), (6, 20, 53, 21), (20, 12, 42, 53), (31, 54, 29, 9), (13, 43, 54, 31), (29, 54, 101, 88), (50, 29, 88, 97), (16, 34, 55, 40), (34, 7, 36, 55), (47, 59, 108, 86), (8, 24, 56, 38), (24, 16, 40, 56), (53, 42, 77, 100), (45, 50, 97, 91), (39, 48, 93, 69), (40, 55, 102, 72), (44, 51, 98, 90), (41, 18, 26, 57), (48, 47, 86, 93), (28, 58, 107, 87), (55, 41, 75, 102), (44, 58, 33, 15), (51, 45, 91, 98), (58, 44, 90, 107), (46, 59, 37, 19), (56, 40, 72, 103), (47, 14, 22, 59), (106, 60, 61, 67), (104, 71, 70, 62), (103, 72, 73, 74), (101, 76, 68, 88), (100, 77, 78, 89), (99, 65, 66, 79), (97, 80, 81, 91), (96, 63, 64, 82), (94, 83, 84, 85), (83, 93, 86, 84), (70, 69, 93, 83), (63, 94, 85, 64), (61, 62, 94, 63), (62, 70, 83, 94), (64, 85, 95, 87), (85, 84, 92, 95), (80, 96, 82, 81), (68, 67, 96, 80), (67, 61, 63, 96), (88, 68, 80, 97), (91, 81, 90, 98), (77, 99, 79, 78), (89, 78, 76, 101), (72, 102, 75, 73), (65, 103, 74, 66), (60, 104, 62, 61), (66, 74, 104, 60), (74, 73, 71, 104), (71, 105, 69, 70), (73, 75, 105, 71), (76, 106, 67, 68), (78, 79, 106, 76), (79, 66, 60, 106), (81, 82, 107, 90), (82, 64, 87, 107), (84, 86, 108, 92)])
me_cube_018.materials.append(mat_material_001)
me_cube_018.use_remesh_preserve_volume = False
me_cube_018.use_remesh_preserve_attributes = False
me_cube_018.use_mirror_vertex_groups = False
me_cube_018.update()
me_cube_017 = bpy.data.meshes.new('Cube.017')
me_cube_017.from_pydata([(-0.003844, -0.01469, -0.01404), (-0.003844, -0.01469, 0.0141), (-0.003844, 0.01468, -0.01404), (-0.003844, 0.01468, 0.0141), (7.172e-05, -0.01469, -0.01404), (7.172e-05, -0.01469, 0.0141), (7.172e-05, 0.01468, -0.01404), (7.172e-05, 0.01468, 0.0141), (7.172e-05, 0.01468, 2.998e-05), (7.172e-05, -5.908e-06, -0.01404), (7.172e-05, -5.908e-06, 0.0141), (7.172e-05, -0.01469, 2.998e-05), (7.172e-05, -5.908e-06, 2.998e-05), (0.0009207, 0.007191, -0.01404), (0.0009207, 0.007191, 0.0141), (0.0009207, 0.007191, 2.998e-05), (0.0009207, -0.007169, 0.0141), (0.0009207, -0.007169, -0.01404), (0.0009207, -0.007169, 2.998e-05), (0.0009207, 0.01468, -0.007131), (0.0009207, -0.01469, -0.007131), (0.0009207, -5.908e-06, -0.007131), (0.0009207, 0.007191, -0.007131), (0.0009207, -0.007169, -0.007131), (0.0009207, 0.01468, 0.007017), (0.0009207, -0.01469, 0.007017), (0.0009207, -5.908e-06, 0.007017), (0.0009207, 0.007191, 0.007017), (0.0009207, -0.007169, 0.007017)], [], [(0, 1, 3, 2), (2, 3, 7, 24, 8, 19, 6), (28, 16, 5, 25), (4, 20, 11, 25, 5, 1, 0), (2, 6, 13, 9, 17, 4, 0), (7, 3, 1, 5, 16, 10, 14), (23, 18, 11, 20), (22, 15, 12, 21), (27, 14, 10, 26), (24, 7, 14, 27), (19, 8, 15, 22), (21, 12, 18, 23), (26, 10, 16, 28), (9, 21, 23, 17), (6, 19, 22, 13), (13, 22, 21, 9), (17, 23, 20, 4), (12, 26, 28, 18), (8, 24, 27, 15), (15, 27, 26, 12), (18, 28, 25, 11)])
me_cube_017.use_remesh_preserve_volume = False
me_cube_017.use_remesh_preserve_attributes = False
me_cube_017.use_mirror_vertex_groups = False
me_cube_017.update()
me_cube_022 = bpy.data.meshes.new('Cube.022')
me_cube_022.from_pydata([(-0.4321, -1.0, 0.2205), (-0.4321, -1.0, 0.3456), (-0.4321, -0.396, 0.2205), (-0.4321, -0.396, 0.3456), (1.188, -1.0, 0.2205), (1.188, -1.0, 0.3456), (1.188, -0.396, 0.2205), (1.188, -0.396, 0.3456), (-0.4321, -0.396, 0.2332), (0.3781, -0.396, 0.2205), (0.3781, -0.396, 0.3456), (1.188, -0.396, 0.2332), (0.3781, -0.396, 0.2332)], [], [(0, 1, 3, 8, 2), (12, 10, 7, 11), (6, 11, 7, 5, 4), (4, 5, 1, 0), (2, 9, 6, 4, 0), (7, 10, 3, 1, 5), (9, 12, 11, 6), (2, 8, 12, 9), (8, 3, 10, 12)])
me_cube_022.materials.append(mat_material_006)
me_cube_022.use_remesh_preserve_volume = False
me_cube_022.use_remesh_preserve_attributes = False
me_cube_022.use_mirror_vertex_groups = False
me_cube_022.update()

# ---- objects
ob_cube_021 = bpy.data.objects.new('Cube.021', me_cube_021)
ob_cube_006 = bpy.data.objects.new('Cube.006', me_cube_006)
ob_cube_005 = bpy.data.objects.new('Cube.005', me_cube_005)
ob_cube_003 = bpy.data.objects.new('Cube.003', me_cube_003)
ob_cube_002 = bpy.data.objects.new('Cube.002', me_cube_002)
ob_cube_001 = bpy.data.objects.new('Cube.001', me_cube_001)
ob_cube = bpy.data.objects.new('Cube', me_cube)
ob_cube_004 = bpy.data.objects.new('Cube.004', me_cube_004)
ob_cube_008 = bpy.data.objects.new('Cube.008', me_cube_008)
ob_cube_007 = bpy.data.objects.new('Cube.007', me_cube_007)
ob_cube_012 = bpy.data.objects.new('Cube.012', me_cube_012)
ob_cube_011 = bpy.data.objects.new('Cube.011', me_cube_011)
ob_cube_010 = bpy.data.objects.new('Cube.010', me_cube_010)
ob_cube_009 = bpy.data.objects.new('Cube.009', me_cube_009)
ob_cube_016 = bpy.data.objects.new('Cube.016', me_cube_016)
ob_cube_015 = bpy.data.objects.new('Cube.015', me_cube_015)
ob_cube_014 = bpy.data.objects.new('Cube.014', me_cube_014)
ob_cube_013 = bpy.data.objects.new('Cube.013', me_cube_013)
ob_cube_020 = bpy.data.objects.new('Cube.020', me_cube_020)
ob_cube_019 = bpy.data.objects.new('Cube.019', me_cube_019)
ob_cube_018 = bpy.data.objects.new('Cube.018', me_cube_018)
ob_cube_017 = bpy.data.objects.new('Cube.017', me_cube_017)
ob_cube_022 = bpy.data.objects.new('Cube.022', me_cube_022)

# ---- transforms, parenting, visibility, modifiers, constraints
ob_cube_021.location = (-0.3475, 0.1501, -0.214)
ob_cube_021.lineart.crease_threshold = 0.0
ob_cube_006.location = (-0.6722, 0.8863, 0.1109)
ob_cube_006.lineart.crease_threshold = 0.0
ob_cube_005.location = (-0.6348, 0.9004, 0.1135)
ob_cube_005.lineart.crease_threshold = 0.0
ob_cube_003.location = (-0.6342, 0.8075, 0.04514)
ob_cube_003.lineart.crease_threshold = 0.0
ob_cube_002.location = (-0.7898, 0.7996, 0.1907)
ob_cube_002.lineart.crease_threshold = 0.0
ob_cube_001.location = (-0.7441, 0.7868, 0.1292)
ob_cube_001.scale = (0.471, 0.471, 0.471)
ob_cube_001.lineart.crease_threshold = 0.0
ob_cube.location = (0.0, 0.0, 1.013)
ob_cube.lock_rotations_4d = False
ob_cube.empty_display_type = 'ARROWS'
ob_cube.lineart.crease_threshold = 0.0
ob_cube_004.location = (-0.9442, 0.8075, 0.04514)
ob_cube_004.rotation_euler = (0.0, -0.0, 3.149)
ob_cube_004.lineart.crease_threshold = 0.0
ob_cube_008.location = (-0.6348, 0.7089, 0.1135)
ob_cube_008.lineart.crease_threshold = 0.0
ob_cube_007.location = (-0.6722, 0.6948, 0.1109)
ob_cube_007.lineart.crease_threshold = 0.0
ob_cube_012.location = (-0.9441, 0.6948, 0.1135)
ob_cube_012.rotation_euler = (0.0, -0.0, 3.142)
ob_cube_012.lineart.crease_threshold = 0.0
ob_cube_011.location = (-0.9067, 0.7089, 0.1109)
ob_cube_011.rotation_euler = (0.0, -0.0, 3.142)
ob_cube_011.lineart.crease_threshold = 0.0
ob_cube_010.location = (-0.9067, 0.9004, 0.1109)
ob_cube_010.rotation_euler = (0.0, -0.0, 3.142)
ob_cube_010.lineart.crease_threshold = 0.0
ob_cube_009.location = (-0.9441, 0.8863, 0.1135)
ob_cube_009.rotation_euler = (0.0, -0.0, 3.142)
ob_cube_009.lineart.crease_threshold = 0.0
ob_cube_016.location = (-0.8498, 0.6441, 0.1164)
ob_cube_016.rotation_euler = (0.0, -0.0, 4.712)
ob_cube_016.lineart.crease_threshold = 0.0
ob_cube_015.location = (-0.8639, 0.6816, 0.1138)
ob_cube_015.rotation_euler = (0.0, -0.0, 4.712)
ob_cube_015.lineart.crease_threshold = 0.0
ob_cube_014.location = (-0.7286, 0.6816, 0.1138)
ob_cube_014.rotation_euler = (0.0, -0.0, 4.712)
ob_cube_014.lineart.crease_threshold = 0.0
ob_cube_013.location = (-0.7146, 0.6441, 0.1164)
ob_cube_013.rotation_euler = (0.0, -0.0, 4.712)
ob_cube_013.lineart.crease_threshold = 0.0
ob_cube_020.location = (-0.7146, 0.9517, 0.1139)
ob_cube_020.rotation_euler = (-4.668e-12, 3.142, 11.0)
ob_cube_020.lineart.crease_threshold = 0.0
ob_cube_019.location = (-0.7286, 0.9142, 0.1165)
ob_cube_019.rotation_euler = (-4.668e-12, 3.142, 11.0)
ob_cube_019.lineart.crease_threshold = 0.0
ob_cube_018.location = (-0.8639, 0.9142, 0.1165)
ob_cube_018.rotation_euler = (-4.668e-12, 3.142, 11.0)
ob_cube_018.lineart.crease_threshold = 0.0
ob_cube_017.location = (-0.8498, 0.9516, 0.1139)
ob_cube_017.rotation_euler = (-4.668e-12, 3.142, 11.0)
ob_cube_017.lineart.crease_threshold = 0.0
ob_cube_022.location = (-0.3475, 0.8275, -0.214)
ob_cube_022.lineart.crease_threshold = 0.0

# ---- collection membership
col_collection_1.objects.link(ob_cube_021)
col_collection_1.objects.link(ob_cube_006)
col_collection_1.objects.link(ob_cube_005)
col_collection_1.objects.link(ob_cube_003)
col_collection_1.objects.link(ob_cube_002)
col_collection_1.objects.link(ob_cube_001)
col_collection_1.objects.link(ob_cube)
col_collection_1.objects.link(ob_cube_004)
col_collection_1.objects.link(ob_cube_008)
col_collection_1.objects.link(ob_cube_007)
col_collection_1.objects.link(ob_cube_012)
col_collection_1.objects.link(ob_cube_011)
col_collection_1.objects.link(ob_cube_010)
col_collection_1.objects.link(ob_cube_009)
col_collection_1.objects.link(ob_cube_016)
col_collection_1.objects.link(ob_cube_015)
col_collection_1.objects.link(ob_cube_014)
col_collection_1.objects.link(ob_cube_013)
col_collection_1.objects.link(ob_cube_020)
col_collection_1.objects.link(ob_cube_019)
col_collection_1.objects.link(ob_cube_018)
col_collection_1.objects.link(ob_cube_017)
col_collection_1.objects.link(ob_cube_022)

# ---- scene / render settings (as saved in the file)
scene.frame_start = 1; scene.frame_end = 250; scene.frame_set(1)
scene.render.engine = 'BLENDER_EEVEE_NEXT'
scene.render.resolution_percentage = 50
scene.render.dither_intensity = 0.0
scene.cycles.use_denoising = False
scene.cycles.samples = 128
scene.cycles.sampling_pattern = 'TABULATED_SOBOL'
scene.cycles.use_adaptive_sampling = False
scene.cycles.use_light_tree = False
scene.cycles.blur_glossy = 0.0
scene.cycles.sample_clamp_indirect = 0.0
scene.view_settings.view_transform = 'Standard'
bpy.context.view_layer.update()

# ---- added for rendering (the .blend has no active camera and no usable light): camera, sun
cam_auto = bpy.data.cameras.new('AutoCamera')
cam_auto.lens = 50.0
cam_auto.sensor_width = 36.0
cam_auto.clip_end = 1000.0
ob_auto_camera = bpy.data.objects.new('AutoCamera', cam_auto)
scene.collection.objects.link(ob_auto_camera)
ob_auto_camera.location = (2.62664, -3.15197, 2.22975)
ob_auto_camera.rotation_euler = (1.09748, -7.21219e-08, 0.694738)
scene.camera = ob_auto_camera
light_auto_sun = bpy.data.lights.new('AutoSun', 'SUN')
light_auto_sun.energy = 3.0
light_auto_sun.angle = 0.0523599
ob_auto_sun = bpy.data.objects.new('AutoSun', light_auto_sun)
scene.collection.objects.link(ob_auto_sun)
ob_auto_sun.rotation_euler = (0.872665, 0.174533, 0.523599)
bpy.context.view_layer.update()
